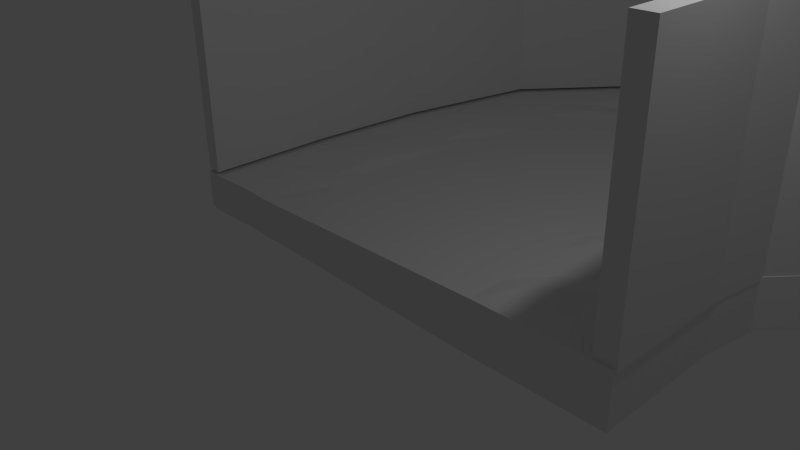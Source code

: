 # Source: roadsections.blend  (saved by Blender 2.66.0; exported with 4.5.12 LTS)
import bpy
from mathutils import Matrix  # noqa: F401  (used for matrix-valued properties, if any)

bpy.ops.wm.read_factory_settings(use_empty=True)
scene = bpy.context.scene
scene.name = 'Scene'

# ---- collections
col_collection_1 = bpy.data.collections.new('Collection 1'); scene.collection.children.link(col_collection_1)

# ---- materials (node trees are filled in below, after node groups)
mat_material = bpy.data.materials.new('Material')
mat_material.alpha_threshold = 0.0
mat_material.use_transparent_shadow = False
mat_material.roughness = 0.5
mat_material.line_color = (0.0, 0.0, 0.0, 1.0)

# ---- material node trees

# ---- world
world_world = bpy.data.worlds.new('World'); scene.world = world_world
world_world.color = (0.05088, 0.05088, 0.05088)
world_world.use_sun_shadow = False
world_world.sun_shadow_jitter_overblur = 0.0
world_world.cycles.sampling_method = 'MANUAL'
world_world.cycles.sample_map_resolution = 256

# ---- cameras
cam_camera = bpy.data.cameras.new('Camera')
cam_camera.clip_end = 100.0
cam_camera.lens = 35.0
cam_camera.sensor_width = 32.0
cam_camera.sensor_height = 18.0
cam_camera.ortho_scale = 7.314
cam_camera.dof.focus_distance = 0.0
cam_camera.dof.aperture_fstop = 128.0

# ---- lights
light_lamp = bpy.data.lights.new('Lamp', 'POINT')
light_lamp.transmission_factor = 0.0
light_lamp.cutoff_distance = 30.0
light_lamp.energy = 100.0
light_lamp.shadow_buffer_clip_start = 1.001
light_lamp.shadow_soft_size = 0.1
light_lamp.shadow_maximum_resolution = 0.006
light_lamp.use_absolute_resolution = True
light_lamp.cycles.use_multiple_importance_sampling = False

# ---- meshes
me_cube_007 = bpy.data.meshes.new('Cube.007')
me_cube_007.from_pydata([(3.328, -0.75, -0.01315), (-3.712, -0.6605, -0.03153), (3.328, 0.0439, -0.01315), (-3.712, -0.04504, -0.03154), (3.328, -0.75, -2.292), (-3.712, -0.6605, -2.182), (3.328, 0.0439, -2.292), (-3.712, -0.04504, -2.182), (3.456, -0.75, -3.145), (-3.093, -0.6605, -6.605), (3.456, 0.04389, -3.145), (-3.093, -0.04504, -6.605), (4.007, -0.75, -3.779), (-0.3415, -0.6605, -9.908), (4.007, 0.04389, -3.779), (-0.3415, -0.04504, -9.908), (4.823, -0.75, -4.094), (4.269, -0.6605, -10.79), (4.823, 0.04389, -4.094), (4.269, -0.04504, -10.79), (7.298, -0.75, -4.094), (7.319, -0.6605, -10.79), (7.298, 0.04389, -4.094), (7.319, -0.04504, -10.79), (-2.114, -0.6605, -0.03153), (-2.114, -0.04504, -0.03154), (-2.114, -0.6605, -1.798), (-2.114, -0.04504, -1.798), (-1.584, -0.6605, -5.729), (-1.584, -0.04504, -5.729), (0.7106, -0.6605, -8.288), (0.7106, -0.04504, -8.288), (4.646, -0.6605, -9.13), (4.646, -0.04504, -9.13), (7.333, -0.6605, -9.13), (7.333, -0.04504, -9.13), (1.65, -0.75, -0.01315), (1.65, 0.0439, -0.01315), (1.65, -0.75, -2.292), (1.65, 0.0439, -2.292), (1.918, -0.75, -3.848), (1.918, 0.04389, -3.848), (3.081, -0.75, -5.334), (3.081, 0.04389, -5.334), (4.828, -0.75, -5.717), (4.828, 0.04389, -5.717), (7.302, -0.75, -5.717), (7.302, 0.04389, -5.717), (2.076, -0.75, -0.01315), (2.076, 0.0439, -0.01315), (2.076, -0.75, -2.292), (2.076, 0.1198, -2.292), (2.329, -0.75, -3.662), (2.329, 0.09163, -3.662), (3.324, -0.75, -4.915), (3.324, -0.02353, -4.915), (4.825, -0.75, -5.291), (4.825, 0.03791, -5.291), (7.3, -0.75, -5.291), (7.3, -0.06267, -5.291), (2.702, -0.75, -0.01315), (2.702, 0.0439, -0.01315), (2.702, -0.75, -2.292), (2.702, 0.0439, -2.292), (2.893, -0.75, -3.403), (2.893, 0.04389, -3.403), (3.665, -0.75, -4.347), (3.665, 0.04389, -4.347), (4.824, -0.75, -4.692), (4.824, 0.04389, -4.692), (7.299, -0.75, -4.692), (7.299, 0.04389, -4.692), (3.74, 0.04389, -3.472), (-1.675, -0.04504, -8.308), (-1.675, -0.6605, -8.308), (3.74, -0.75, -3.472), (-0.4011, -0.04504, -7.048), (-0.4011, -0.6605, -7.048), (2.517, 0.04389, -4.614), (2.517, -0.75, -4.614), (2.842, 0.04389, -4.308), (2.842, -0.75, -4.308), (3.291, 0.1288, -3.89), (3.291, -0.75, -3.89), (-2.537, -0.03119, -5.336), (-2.537, -0.6605, -5.336), (4.415, -0.75, -3.936), (1.547, -0.6605, -10.35), (1.547, -0.04504, -10.35), (4.415, 0.04389, -3.936), (-3.261, -0.04504, -5.745), (-2.016, -0.6605, -5.091), (-3.57, -0.6605, -4.153), (3.358, 0.04389, -2.488), (3.328, 0.0439, -1.208), (-3.712, -0.04504, -0.9578), (-3.712, -0.6605, -0.9578), (3.328, -0.75, -1.208), (-2.165, 0.01676, -4.33), (6.365, -0.6605, -9.451), (-0.6249, -0.04504, -7.268), (-0.6249, -0.6605, -7.268), (-2.419, 0.02307, -2.012), (-2.419, -0.6605, -2.012), (-2.419, -0.04504, -0.03154), (-2.419, -0.6605, -0.03153), (-0.04113, -0.04504, -7.934), (-0.04113, -0.6605, -7.934), (-0.4422, -0.002215, -8.403), (-0.4422, -0.6605, -8.403), (6.665, 0.04389, -4.094), (6.834, -0.6605, -10.79), (2.795, -0.6605, -9.776), (2.795, 0.03238, -9.776), (6.035, 0.04389, -5.291), (6.035, -0.75, -5.291), (6.033, 0.1524, -4.692), (6.033, -0.75, -4.692), (2.261, 0.04389, -3.292), (2.26, -0.75, -3.292), (6.363, -0.04504, -9.13), (6.363, -0.6605, -9.13), (6.037, 0.04389, -5.717), (6.037, -0.75, -5.717), (1.845, 0.04389, -3.427), (1.845, -0.75, -3.427), (1.65, 0.0439, -0.6106), (-2.114, -0.04504, -0.4947), (4.501, -0.6605, -9.992), (4.501, -0.04504, -9.992), (-2.016, -0.04944, -5.091), (3.422, -0.75, -2.914), (1.361, -0.04504, -8.812), (1.05, -0.6605, -9.343), (1.773, -0.75, -3.007), (1.773, 0.04389, -3.007), (-1.87, -0.6605, -4.274), (-1.87, -0.04504, -4.274), (4.245, -0.75, -4.52), (4.245, 0.1095, -4.52), (4.074, -0.75, -5.103), (4.074, 0.04389, -5.103), (6.032, 0.04389, -4.094), (6.349, -0.04504, -10.79), (6.349, -0.6605, -10.79), (6.032, -0.75, -4.094), (3.954, -0.75, -5.525), (3.954, 0.04389, -5.525), (2.262, -0.6605, -8.709), (2.262, -0.04504, -8.709), (0.5426, -0.09245, -8.599), (0.5426, -0.6605, -8.599), (-1.867, -0.04504, -5.852), (-1.867, -0.6605, -5.852), (1.922, -0.6605, -9.559), (-2.694, -0.6605, -4.532), (2.79, -0.75, -2.802), (2.79, 0.04354, -2.802), (2.192, -0.75, -2.921), (2.192, 0.04389, -2.921), (-2.165, -0.6605, -4.33), (6.365, -0.04504, -9.451), (2.179, -0.6605, -9.025), (2.179, -0.01961, -9.025), (6.325, -0.04504, -9.992), (-1.062, -0.6605, -7.679), (1.486, -0.6605, -8.499), (3.517, -0.75, -5.429), (-1.992, -0.6605, -3.655), (-1.992, -0.04504, -3.655), (7.316, -0.04504, -9.992), (7.316, -0.6605, -9.992), (3.387, 0.04389, -2.684), (-3.428, -0.04504, -4.884), (-3.428, -0.6605, -4.884), (3.387, -0.75, -2.684), (-2.114, -0.6605, -0.4947), (1.65, -0.75, -0.6106), (6.85, 0.06693, -9.451), (6.81, -0.04504, -9.992), (2.997, -0.04504, -9.238), (2.997, -0.6605, -9.238), (2.134, -0.75, -2.606), (2.746, 0.04389, -2.547), (3.478, 0.04389, -4.118), (3.478, -0.75, -4.118), (-2.114, -0.04504, -1.378), (-2.114, -0.6605, -1.378), (1.65, -0.75, -1.208), (1.65, 0.0439, -1.208), (-2.114, -0.6605, -0.9578), (-2.114, -0.04504, -0.9578), (2.702, -0.75, -1.208), (2.702, 0.0439, -1.208), (2.076, -0.75, -1.208), (2.076, 0.0439, -1.208), (2.076, -0.75, -1.75), (2.076, 0.0439, -1.75), (2.841, 0.04389, -3.103), (2.841, -0.75, -3.103), (-1.727, -0.04504, -5.001), (-1.727, -0.6605, -5.001), (3.328, 0.0439, -1.75), (-3.712, -0.6605, -1.378), (-2.419, -0.01059, -0.9578), (-2.419, -0.6605, -0.9578), (7.335, -0.04504, -9.451), (7.335, -0.6605, -9.451), (4.648, -0.06941, -9.451), (4.648, -0.6605, -9.451), (3.092, 0.04389, -3.647), (3.092, -0.75, -3.647), (5.429, 0.04389, -4.692), (5.43, -0.75, -5.291), (4.45, 0.04389, -5.197), (4.391, -0.75, -5.621), (-2.961, -0.6605, -0.9792), (-2.961, 0.005993, -0.9792), (2.799, -0.75, -4.974), (2.799, 0.04389, -4.974), (-2.827, -0.04504, -3.848), (-2.827, -0.6605, -3.848), (3.874, -0.75, -3.625), (-1.008, -0.04504, -9.108), (3.699, 0.04389, -5.009), (3.955, 0.04389, -4.433), (-2.961, 0.02307, -2.14), (-2.961, -0.6605, -2.14), (-2.961, -0.04504, -0.05289), (-2.961, -0.6605, -0.05289), (0.1547, -0.04504, -7.668), (0.1547, -0.6605, -7.668), (-3.712, -0.04504, -1.378), (3.328, -0.75, -1.75), (2.218, 0.04389, -4.231), (2.218, -0.75, -4.231), (2.585, 0.04389, -3.985), (2.585, -0.75, -3.985), (4.211, -0.75, -3.858), (4.211, 0.04389, -3.858), (6.848, -0.6605, -9.13), (6.848, -0.04504, -9.13), (0.1773, -0.04504, -9.126), (0.1773, -0.6605, -9.126), (-2.38, -0.0554, -6.14), (-2.38, -0.6605, -6.14), (6.325, -0.6605, -9.992), (1.922, -0.09798, -9.559), (-2.694, 0.01676, -4.532), (-1.062, 0.07398, -7.679), (-3.261, -0.6605, -5.745), (3.422, 0.04389, -2.914), (3.874, 0.04389, -3.625), (-1.008, -0.6605, -9.108), (5.429, -0.75, -4.692), (5.43, 0.04389, -5.291), (-2.384, -0.04504, -7.456), (3.598, -0.75, -3.308), (1.65, -0.75, -1.75), (1.65, 0.0439, -1.75), (4.534, 0.04389, -4.606), (4.45, -0.75, -5.197), (2.702, -0.75, -1.75), (2.702, -0.06611, -1.75), (-1.246, 0.01722, -6.56), (-1.246, -0.6605, -6.56), (2.746, -0.75, -2.547), (2.134, 0.04389, -2.606), (-2.961, -0.6605, -1.399), (-2.419, -0.6605, -1.378), (-2.961, -0.08377, -1.399), (-2.419, -0.04504, -1.378), (3.517, 0.04389, -5.429), (1.486, -0.04504, -8.499), (-1.721, -0.04504, -6.909), (-1.721, -0.6605, -6.909), (-0.9925, -0.04504, -6.388), (-0.9925, -0.6605, -6.388), (3.328, 0.0439, -0.6106), (-3.712, -0.6605, -0.4947), (3.083, -0.75, -4.611), (3.083, 0.04389, -4.611), (3.598, 0.04389, -3.308), (-2.384, -0.6605, -7.456), (-2.419, -0.6605, -0.4947), (-2.419, -0.07966, -0.4947), (2.702, -0.75, -0.6106), (2.076, -0.75, -0.6106), (1.361, -0.6605, -8.812), (1.05, 0.07292, -9.343), (3.955, -0.75, -4.433), (3.699, -0.75, -5.009), (6.85, -0.6605, -9.451), (6.81, -0.6605, -9.992), (0.6028, -0.04504, -10.13), (0.6028, -0.6605, -10.13), (3.358, -0.75, -2.488), (-3.57, -0.04504, -4.153), (3.328, -0.75, -0.6106), (-3.712, -0.04504, -0.4947), (-2.961, -0.6605, -0.516), (-2.961, -0.04504, -0.516), (2.702, 0.0439, -0.6106), (2.076, 0.1563, -0.6106), (4.534, -0.75, -4.606), (4.619, -0.75, -4.015), (2.491, -0.04504, -10.57), (2.491, -0.6605, -10.57), (-2.292, -0.6605, -3.684), (-2.292, -0.04504, -3.684), (1.711, -0.75, -2.649), (1.711, 0.04389, -2.649), (5.861, -0.1192, -9.992), (5.861, -0.6605, -9.992), (5.901, -0.04504, -9.451), (5.901, -0.6605, -9.451), (6.666, 0.04389, -4.692), (6.666, -0.75, -4.692), (6.834, -0.04504, -10.79), (6.665, -0.75, -4.094), (6.667, -0.75, -5.291), (6.667, 0.04389, -5.291), (6.67, -0.75, -5.717), (6.67, 0.04389, -5.717), (5.899, -0.6605, -9.13), (5.432, 0.04389, -5.717), (5.427, -0.75, -4.094), (5.886, -0.04504, -10.79), (4.391, 0.04389, -5.621), (3.037, -0.6605, -8.919), (3.037, -0.04504, -8.919), (4.619, 0.04389, -4.015), (5.427, 0.04389, -4.094), (5.886, -0.6605, -10.79), (5.899, -0.04504, -9.13), (5.432, -0.75, -5.717), (-3.712, -0.6605, -2.182), (-3.995, -0.6605, -0.06251), (-3.995, -0.04504, -0.06251), (-3.995, -0.6605, -2.448), (-3.995, -0.04504, -2.448), (-3.376, -0.6605, -6.871), (-3.376, -0.04504, -6.871), (-0.6243, -0.6605, -10.17), (-0.6243, -0.04504, -10.17), (3.986, -0.6605, -11.06), (3.986, -0.04504, -11.06), (7.271, -0.6605, -11.06), (7.271, -0.04504, -11.06), (-1.958, -0.04504, -8.574), (-1.958, -0.6605, -8.574), (1.264, -0.6605, -10.62), (1.264, -0.04504, -10.62), (-3.543, -0.04504, -6.011), (-3.853, -0.6605, -4.419), (-3.995, -0.04504, -1.224), (-3.995, -0.6605, -1.224), (6.551, -0.6605, -11.06), (6.066, -0.04504, -11.06), (6.066, -0.6605, -11.06), (-3.711, -0.04504, -5.15), (-3.711, -0.6605, -5.15), (-3.995, -0.6605, -1.644), (-1.291, -0.04504, -9.374), (-3.995, -0.04504, -1.644), (-3.543, -0.6605, -6.011), (-1.291, -0.6605, -9.374), (-2.667, -0.04504, -7.722), (-3.995, -0.6605, -0.7606), (-2.667, -0.6605, -7.722), (0.32, -0.04504, -10.39), (0.32, -0.6605, -10.39), (-3.853, -0.04504, -4.419), (-3.995, -0.04504, -0.7606), (2.209, -0.04504, -10.84), (2.209, -0.6605, -10.84), (6.551, -0.04504, -11.06), (5.603, -0.04504, -11.06), (5.603, -0.6605, -11.06), (-3.995, -0.6605, -2.448), (3.635, -0.75, -0.01417), (3.635, 0.0439, -0.01417), (3.635, -0.75, -2.021), (3.635, 0.04389, -2.021), (3.764, -0.75, -2.874), (3.764, 0.04389, -2.874), (4.314, -0.75, -3.508), (4.314, 0.04389, -3.508), (5.13, -0.75, -3.823), (5.13, 0.04389, -3.823), (7.296, -0.75, -3.823), (7.296, 0.04389, -3.823), (4.048, 0.04389, -3.201), (4.048, -0.75, -3.201), (4.722, -0.75, -3.665), (4.722, 0.04389, -3.665), (3.665, 0.04389, -2.217), (3.635, 0.04389, -1.147), (3.635, -0.75, -1.147), (6.712, 0.04389, -3.823), (3.729, -0.75, -2.643), (6.154, 0.04389, -3.823), (6.154, -0.75, -3.823), (3.694, 0.04389, -2.413), (3.694, -0.75, -2.413), (3.635, 0.04389, -1.689), (4.181, -0.75, -3.355), (3.635, -0.75, -1.689), (4.518, -0.75, -3.587), (4.518, 0.04389, -3.587), (3.729, 0.04389, -2.643), (4.181, 0.04389, -3.355), (3.906, -0.75, -3.038), (3.635, 0.0439, -0.5498), (3.906, 0.04389, -3.038), (3.665, -0.75, -2.217), (3.635, -0.75, -0.5498), (4.926, -0.75, -3.744), (6.712, -0.75, -3.823), (5.549, -0.75, -3.823), (4.926, 0.04389, -3.744), (5.549, 0.04389, -3.823)], [(180, 247)], [(229, 228, 3, 1), (263, 202, 6, 63), (198, 251, 10, 65), (268, 203, 5, 227), (20, 22, 391, 390), (184, 252, 14, 67), (85, 250, 9, 245), (305, 16, 388, 417), (260, 331, 18, 69), (109, 253, 13, 243), (5, 203, 362, 339), (316, 110, 22, 71), (112, 307, 17, 128), (4, 296, 415, 382), (170, 171, 21, 23), (293, 111, 21, 171), (144, 333, 378, 359), (36, 37, 25, 24), (271, 186, 27, 102), (130, 200, 29, 152), (258, 187, 26, 38), (106, 230, 31, 150), (125, 201, 28, 40), (180, 330, 33, 208), (218, 231, 30, 42), (178, 241, 35, 206), (215, 329, 32, 44), (47, 46, 34, 35), (322, 240, 34, 46), (186, 259, 39, 27), (200, 124, 41, 29), (230, 219, 43, 31), (330, 328, 45, 33), (241, 323, 47, 35), (48, 49, 37, 36), (196, 258, 38, 50), (119, 125, 40, 52), (280, 218, 42, 54), (261, 215, 44, 56), (59, 58, 46, 47), (320, 322, 46, 58), (259, 197, 51, 39), (124, 118, 53, 41), (219, 281, 55, 43), (328, 214, 57, 45), (323, 321, 59, 47), (60, 61, 49, 48), (262, 196, 50, 62), (199, 119, 52, 64), (185, 280, 54, 66), (304, 261, 56, 68), (71, 70, 58, 59), (317, 320, 58, 70), (197, 263, 63, 51), (118, 198, 65, 53), (281, 184, 67, 55), (214, 260, 69, 57), (321, 316, 71, 59), (0, 2, 61, 60), (233, 262, 62, 4), (131, 199, 64, 8), (222, 185, 66, 12), (305, 304, 68, 16), (22, 20, 70, 71), (319, 317, 70, 20), (210, 282, 72, 82), (275, 283, 74, 165), (175, 131, 400, 404), (264, 276, 76, 100), (235, 277, 77, 79), (276, 234, 78, 76), (237, 235, 79, 81), (234, 236, 80, 78), (211, 237, 81, 83), (236, 210, 82, 80), (257, 211, 83, 75), (167, 166, 148, 146), (225, 239, 89, 139), (314, 334, 120, 161), (238, 290, 138, 86), (2, 0, 380, 381), (291, 167, 146, 140), (334, 325, 122, 120), (286, 287, 194, 192), (254, 213, 115, 117), (132, 273, 149, 163), (24, 25, 104, 105), (274, 264, 100, 249), (326, 254, 117, 145), (182, 310, 134, 158), (303, 302, 193, 195), (273, 272, 147, 149), (133, 295, 87, 154), (272, 224, 141, 147), (298, 286, 192, 97), (224, 225, 139, 141), (212, 332, 142, 116), (290, 291, 140, 138), (267, 183, 157, 159), (313, 333, 144, 246), (255, 212, 116, 114), (279, 1, 337, 368), (335, 324, 121, 123), (311, 267, 159, 135), (221, 92, 174, 155), (213, 335, 123, 115), (296, 175, 404, 415), (325, 255, 114, 122), (177, 176, 190, 188), (187, 269, 103, 26), (310, 168, 136, 134), (277, 265, 101, 77), (108, 106, 150, 242), (309, 169, 137, 98), (169, 311, 135, 137), (240, 292, 207, 34), (183, 93, 172, 157), (87, 295, 371, 351), (84, 130, 152, 244), (266, 182, 158, 156), (296, 266, 156, 175), (287, 177, 188, 194), (302, 278, 94, 193), (270, 271, 102, 226), (301, 285, 204, 217), (126, 303, 195, 189), (7, 226, 220, 297), (220, 309, 98, 248), (285, 127, 191, 204), (127, 126, 189, 191), (300, 279, 96, 216), (166, 288, 162, 148), (231, 107, 151, 30), (312, 314, 161, 164), (113, 180, 208, 129), (329, 181, 209, 32), (168, 308, 160, 136), (179, 178, 206, 170), (176, 284, 205, 190), (324, 315, 99, 121), (289, 132, 163, 247), (327, 312, 164, 143), (35, 34, 207, 206), (201, 91, 153, 28), (194, 188, 258, 196), (181, 112, 128, 209), (288, 133, 154, 162), (318, 179, 170, 23), (91, 85, 245, 153), (297, 220, 248, 173), (232, 270, 226, 7), (265, 275, 165, 101), (95, 217, 270, 232), (223, 108, 242, 15), (256, 274, 249, 73), (226, 102, 309, 220), (147, 141, 214, 328), (37, 49, 303, 126), (227, 336, 92, 221), (192, 194, 196, 262), (299, 301, 217, 95), (233, 4, 382, 407), (206, 207, 171, 170), (217, 204, 271, 270), (90, 84, 244, 11), (204, 191, 186, 271), (105, 104, 228, 229), (0, 60, 286, 298), (75, 222, 406, 393), (294, 289, 247, 88), (269, 268, 227, 103), (107, 109, 243, 151), (205, 216, 268, 269), (292, 293, 171, 207), (41, 53, 236, 234), (308, 221, 155, 160), (315, 313, 246, 99), (188, 190, 187, 258), (203, 96, 356, 362), (51, 63, 183, 267), (104, 25, 127, 285), (284, 300, 216, 205), (228, 104, 285, 301), (190, 205, 269, 187), (306, 113, 129, 19), (49, 61, 302, 303), (333, 17, 345, 378), (216, 96, 203, 268), (26, 103, 308, 168), (24, 105, 284, 176), (42, 30, 166, 167), (3, 228, 301, 299), (39, 51, 267, 311), (153, 245, 275, 265), (30, 151, 288, 166), (105, 229, 300, 284), (134, 136, 201, 125), (195, 193, 263, 197), (48, 36, 177, 287), (25, 37, 126, 127), (21, 111, 357, 347), (60, 48, 287, 286), (229, 1, 279, 300), (36, 24, 176, 177), (152, 29, 276, 264), (61, 2, 278, 302), (97, 192, 262, 233), (191, 189, 259, 186), (189, 195, 197, 259), (193, 94, 202, 263), (98, 137, 200, 130), (53, 65, 210, 236), (137, 135, 124, 200), (63, 6, 93, 183), (27, 39, 311, 169), (83, 81, 280, 185), (155, 174, 250, 85), (4, 62, 266, 296), (157, 172, 251, 198), (62, 50, 182, 266), (102, 27, 169, 309), (38, 26, 168, 310), (159, 157, 198, 118), (50, 38, 310, 182), (103, 227, 221, 308), (135, 159, 118, 124), (244, 152, 264, 274), (173, 248, 84, 90), (160, 155, 85, 91), (40, 28, 277, 235), (29, 41, 234, 276), (158, 134, 125, 119), (136, 160, 91, 201), (156, 158, 119, 199), (248, 98, 130, 84), (78, 80, 281, 219), (175, 156, 199, 131), (52, 40, 235, 237), (77, 101, 107, 231), (76, 78, 219, 230), (80, 82, 184, 281), (245, 9, 283, 275), (11, 244, 274, 256), (64, 52, 237, 211), (249, 100, 106, 108), (82, 72, 252, 184), (165, 74, 253, 109), (257, 75, 393, 412), (43, 55, 224, 272), (65, 10, 282, 210), (54, 42, 167, 291), (8, 64, 211, 257), (12, 66, 290, 238), (28, 153, 265, 277), (8, 257, 412, 384), (75, 83, 185, 222), (129, 208, 314, 312), (247, 163, 180, 113), (151, 243, 133, 288), (86, 138, 304, 305), (9, 250, 365, 341), (79, 77, 231, 218), (81, 79, 218, 280), (242, 150, 132, 289), (73, 249, 108, 223), (101, 165, 109, 107), (145, 117, 317, 319), (100, 76, 230, 106), (150, 31, 273, 132), (163, 149, 330, 180), (154, 87, 307, 112), (66, 54, 291, 290), (140, 146, 215, 261), (67, 14, 239, 225), (138, 140, 261, 304), (146, 148, 329, 215), (243, 13, 295, 133), (128, 17, 333, 313), (15, 242, 289, 294), (55, 67, 225, 224), (31, 43, 272, 273), (99, 246, 293, 292), (336, 7, 340, 379), (141, 139, 260, 214), (115, 123, 322, 320), (68, 56, 213, 254), (161, 120, 241, 178), (148, 162, 181, 329), (162, 154, 112, 181), (122, 114, 321, 323), (57, 69, 212, 255), (45, 57, 255, 325), (88, 247, 113, 306), (149, 147, 328, 330), (16, 68, 254, 326), (139, 89, 331, 260), (164, 161, 178, 179), (56, 44, 335, 213), (69, 18, 332, 212), (19, 129, 312, 327), (32, 209, 315, 324), (208, 33, 334, 314), (7, 5, 339, 340), (209, 128, 313, 315), (246, 144, 111, 293), (33, 45, 325, 334), (44, 32, 324, 335), (222, 12, 386, 406), (116, 142, 110, 316), (120, 122, 323, 241), (117, 115, 320, 317), (121, 99, 292, 240), (114, 116, 316, 321), (143, 164, 179, 318), (123, 121, 240, 322), (362, 364, 340, 339), (365, 353, 342, 341), (366, 363, 344, 343), (375, 374, 346, 345), (357, 376, 348, 347), (369, 367, 349, 350), (371, 370, 352, 351), (378, 377, 358, 359), (354, 372, 360, 361), (368, 373, 355, 356), (361, 360, 353, 365), (356, 355, 364, 362), (337, 338, 373, 368), (379, 340, 372, 354), (341, 342, 367, 369), (350, 349, 363, 366), (343, 344, 370, 371), (351, 352, 374, 375), (359, 358, 376, 357), (345, 346, 377, 378), (295, 13, 343, 371), (253, 74, 350, 366), (17, 307, 375, 345), (96, 279, 368, 356), (174, 92, 354, 361), (1, 3, 338, 337), (283, 9, 341, 369), (13, 253, 366, 343), (92, 336, 379, 354), (74, 283, 369, 350), (23, 21, 347, 348), (307, 87, 351, 375), (250, 174, 361, 365), (111, 144, 359, 357), (405, 407, 382, 383), (410, 400, 384, 385), (411, 406, 386, 387), (420, 417, 388, 389), (399, 418, 390, 391), (414, 412, 393, 392), (421, 419, 402, 401), (409, 408, 394, 395), (396, 415, 404, 403), (413, 416, 398, 397), (397, 398, 407, 405), (381, 380, 416, 413), (383, 382, 415, 396), (392, 393, 406, 411), (403, 404, 400, 410), (385, 384, 412, 414), (387, 386, 408, 409), (395, 394, 417, 420), (389, 388, 419, 421), (401, 402, 418, 399), (16, 326, 419, 388), (326, 145, 402, 419), (86, 305, 417, 394), (145, 319, 418, 402), (97, 233, 407, 398), (0, 298, 416, 380), (131, 8, 384, 400), (12, 238, 408, 386), (319, 20, 390, 418), (238, 86, 394, 408), (298, 97, 398, 416), (306, 374, 352, 88), (370, 294, 88, 352), (294, 370, 344, 15), (363, 223, 15, 344), (223, 363, 349, 73), (367, 256, 73, 349), (256, 367, 342, 11), (353, 90, 11, 342), (90, 353, 360, 173), (372, 297, 173, 360), (297, 372, 340, 7), (232, 7, 340, 364), (232, 364, 355, 95), (373, 299, 95, 355), (299, 373, 338, 3), (374, 306, 19, 346), (327, 377, 346, 19), (377, 327, 143, 358), (318, 376, 358, 143), (376, 318, 23, 348), (110, 399, 391, 22), (399, 110, 142, 401), (332, 421, 401, 142), (421, 332, 18, 389), (331, 420, 389, 18), (420, 331, 89, 395), (239, 409, 395, 89), (409, 239, 14, 387), (252, 411, 387, 14), (411, 252, 72, 392), (282, 414, 392, 72), (414, 282, 10, 385), (251, 410, 385, 10), (410, 251, 172, 403), (93, 396, 403, 172), (396, 93, 6, 383), (202, 405, 383, 6), (405, 202, 94, 397), (278, 413, 397, 94), (413, 278, 2, 381)])
me_cube_007.materials.append(mat_material)
me_cube_007.use_remesh_preserve_volume = False
me_cube_007.use_remesh_preserve_attributes = False
me_cube_007.use_mirror_vertex_groups = False
me_cube_007.update()
me_cube_006 = bpy.data.meshes.new('Cube.006')
me_cube_006.from_pydata([(3.34, 0.6438, -0.05269), (3.34, 0.6438, -2.331), (3.469, 0.6438, -3.184), (4.019, 0.6438, -3.819), (4.835, 0.6438, -4.133), (7.31, 0.6438, -4.133), (3.753, 0.6438, -3.511), (4.427, 0.6438, -3.976), (3.37, 0.6438, -2.527), (3.34, 0.6438, -1.248), (6.677, 0.6438, -4.133), (6.044, 0.6438, -4.133), (3.399, 0.6438, -2.723), (3.34, 0.6438, -1.789), (4.223, 0.6438, -3.897), (3.434, 0.6438, -2.954), (3.886, 0.6438, -3.665), (3.34, 0.6438, -0.6501), (3.611, 0.6438, -3.348), (4.631, 0.6438, -4.055), (5.44, 0.6438, -4.133), (3.647, 0.6438, -0.05371), (3.647, 0.6438, -2.06), (3.776, 0.6438, -2.914), (4.327, 0.6438, -3.548), (5.142, 0.6438, -3.862), (7.308, 0.6438, -3.862), (4.06, 0.6438, -3.24), (4.734, 0.6438, -3.705), (3.677, 0.6438, -2.256), (3.647, 0.6438, -1.187), (6.724, 0.6438, -3.862), (6.166, 0.6438, -3.862), (3.706, 0.6438, -2.452), (3.647, 0.6438, -1.729), (4.53, 0.6438, -3.626), (3.741, 0.6438, -2.683), (4.193, 0.6438, -3.394), (3.647, 0.6438, -0.5893), (3.918, 0.6438, -3.077), (4.938, 0.6438, -3.784), (5.561, 0.6438, -3.862), (3.34, 4.305, -0.05269), (3.34, 4.305, -2.331), (3.469, 4.305, -3.184), (4.019, 4.305, -3.819), (4.835, 4.305, -4.133), (7.31, 4.305, -4.133), (3.753, 4.305, -3.511), (4.427, 4.305, -3.976), (3.37, 4.305, -2.527), (3.34, 4.305, -1.248), (6.677, 4.305, -4.133), (6.044, 4.305, -4.133), (3.399, 4.305, -2.723), (3.34, 4.305, -1.789), (4.223, 4.305, -3.897), (3.434, 4.305, -2.954), (3.886, 4.305, -3.665), (3.34, 4.305, -0.6501), (3.611, 4.305, -3.348), (4.631, 4.305, -4.055), (5.44, 4.305, -4.133), (3.647, 4.305, -0.05371), (3.647, 4.305, -2.06), (3.776, 4.305, -2.914), (4.327, 4.305, -3.548), (5.142, 4.305, -3.862), (7.308, 4.305, -3.862), (4.06, 4.305, -3.24), (4.734, 4.305, -3.705), (3.677, 4.305, -2.256), (3.647, 4.305, -1.187), (6.724, 4.305, -3.862), (6.166, 4.305, -3.862), (3.706, 4.305, -2.452), (3.647, 4.305, -1.729), (4.53, 4.305, -3.626), (3.741, 4.305, -2.683), (4.193, 4.305, -3.394), (3.647, 4.305, -0.5893), (3.918, 4.305, -3.077), (4.938, 4.305, -3.784), (5.561, 4.305, -3.862)], [], [(10, 5, 26, 31), (31, 32, 11, 10), (20, 11, 32, 41), (41, 25, 4, 20), (19, 4, 25, 40), (40, 28, 7, 19), (14, 7, 28, 35), (35, 24, 3, 14), (16, 3, 24, 37), (37, 27, 6, 16), (18, 6, 27, 39), (39, 23, 2, 18), (15, 2, 23, 36), (36, 33, 12, 15), (8, 12, 33, 29), (29, 22, 1, 8), (13, 1, 22, 34), (34, 30, 9, 13), (17, 9, 30, 38), (38, 21, 0, 17), (52, 73, 68, 47), (73, 52, 53, 74), (62, 83, 74, 53), (83, 62, 46, 67), (61, 82, 67, 46), (82, 61, 49, 70), (56, 77, 70, 49), (77, 56, 45, 66), (58, 79, 66, 45), (79, 58, 48, 69), (60, 81, 69, 48), (81, 60, 44, 65), (57, 78, 65, 44), (78, 57, 54, 75), (50, 71, 75, 54), (71, 50, 43, 64), (55, 76, 64, 43), (76, 55, 51, 72), (59, 80, 72, 51), (80, 59, 42, 63), (1, 13, 55, 43), (4, 19, 61, 46), (14, 3, 45, 56), (12, 8, 50, 54), (15, 12, 54, 57), (16, 6, 48, 58), (10, 11, 53, 52), (36, 23, 65, 78), (31, 26, 68, 73), (25, 41, 83, 67), (22, 29, 71, 64), (38, 30, 72, 80), (35, 28, 70, 77), (41, 32, 74, 83), (2, 15, 57, 44), (5, 10, 52, 47), (20, 4, 46, 62), (8, 1, 43, 50), (9, 17, 59, 51), (7, 14, 56, 49), (11, 20, 62, 53), (37, 24, 66, 79), (23, 39, 81, 65), (21, 38, 80, 63), (30, 34, 76, 72), (39, 27, 69, 81), (28, 40, 82, 70), (0, 21, 63, 42), (3, 16, 58, 45), (18, 2, 44, 60), (17, 0, 42, 59), (13, 9, 51, 55), (6, 18, 60, 48), (19, 7, 49, 61), (34, 22, 64, 76), (40, 25, 67, 82), (24, 35, 77, 66), (29, 33, 75, 71), (33, 36, 78, 75), (27, 37, 79, 69), (32, 31, 73, 74), (26, 5, 47, 68)])
me_cube_006.materials.append(mat_material)
me_cube_006.use_remesh_preserve_volume = False
me_cube_006.use_remesh_preserve_attributes = False
me_cube_006.use_mirror_vertex_groups = False
me_cube_006.update()
me_cube_005 = bpy.data.meshes.new('Cube.005')
me_cube_005.from_pydata([(-3.7, 0.4774, -0.04649), (-3.7, 0.4774, -2.197), (-3.081, 0.4774, -6.62), (-0.3294, 0.4774, -9.923), (4.281, 0.4774, -10.81), (7.331, 0.4774, -10.81), (-1.663, 0.4774, -8.323), (1.559, 0.4774, -10.36), (-3.249, 0.4774, -5.76), (-3.7, 0.4774, -0.9728), (6.361, 0.4774, -10.81), (-3.416, 0.4774, -4.899), (-0.9962, 0.4774, -9.123), (-3.7, 0.4774, -1.393), (-2.372, 0.4774, -7.471), (0.6149, 0.4774, -10.14), (-3.558, 0.4774, -4.168), (-3.7, 0.4774, -0.5096), (2.504, 0.4774, -10.59), (6.846, 0.4774, -10.81), (5.898, 0.4774, -10.81), (-3.983, 0.4774, -0.07746), (-3.983, 0.4774, -2.463), (-3.364, 0.4774, -6.886), (-0.6122, 0.4774, -10.19), (3.998, 0.4774, -11.07), (7.284, 0.4774, -11.07), (-1.946, 0.4774, -8.588), (1.276, 0.4774, -10.63), (-3.531, 0.4774, -6.026), (-3.983, 0.4774, -1.239), (6.078, 0.4774, -11.07), (-3.698, 0.4774, -5.165), (-1.279, 0.4774, -9.389), (-3.983, 0.4774, -1.659), (-2.655, 0.4774, -7.737), (0.3321, 0.4774, -10.41), (-3.841, 0.4774, -4.433), (-3.983, 0.4774, -0.7755), (2.221, 0.4774, -10.85), (6.564, 0.4774, -11.07), (5.615, 0.4774, -11.07), (-3.7, 4.192, -0.04649), (-3.7, 4.192, -2.197), (-3.081, 4.192, -6.62), (-0.3294, 4.192, -9.923), (4.281, 4.192, -10.81), (7.331, 4.192, -10.81), (-1.663, 4.192, -8.323), (1.559, 4.192, -10.36), (-3.249, 4.192, -5.76), (-3.7, 4.192, -0.9728), (6.361, 4.192, -10.81), (-3.416, 4.192, -4.899), (-0.9962, 4.192, -9.123), (-3.7, 4.192, -1.393), (-2.372, 4.192, -7.471), (0.6149, 4.192, -10.14), (-3.558, 4.192, -4.168), (-3.7, 4.192, -0.5096), (2.504, 4.192, -10.59), (6.846, 4.192, -10.81), (5.898, 4.192, -10.81), (-3.983, 4.192, -0.07747), (-3.983, 4.192, -2.463), (-3.364, 4.192, -6.886), (-0.6122, 4.192, -10.19), (3.998, 4.192, -11.07), (7.284, 4.192, -11.07), (-1.946, 4.192, -8.588), (1.276, 4.192, -10.63), (-3.531, 4.192, -6.026), (-3.983, 4.192, -1.239), (6.078, 4.192, -11.07), (-3.698, 4.192, -5.165), (-1.279, 4.192, -9.389), (-3.983, 4.192, -1.659), (-2.655, 4.192, -7.737), (0.3321, 4.192, -10.41), (-3.841, 4.192, -4.433), (-3.983, 4.192, -0.7755), (2.221, 4.192, -10.85), (6.564, 4.192, -11.07), (5.615, 4.192, -11.07)], [], [(18, 7, 28, 39), (36, 28, 7, 15), (15, 3, 24, 36), (33, 24, 3, 12), (12, 6, 27, 33), (35, 27, 6, 14), (14, 2, 23, 35), (29, 23, 2, 8), (8, 11, 32, 29), (37, 32, 11, 16), (16, 1, 22, 37), (13, 34, 22, 1), (13, 9, 30, 34), (38, 30, 9, 17), (17, 0, 21, 38), (39, 25, 4, 18), (20, 4, 25, 41), (41, 31, 10, 20), (19, 10, 31, 40), (40, 26, 5, 19), (60, 81, 70, 49), (78, 57, 49, 70), (57, 78, 66, 45), (75, 54, 45, 66), (54, 75, 69, 48), (77, 56, 48, 69), (56, 77, 65, 44), (71, 50, 44, 65), (50, 71, 74, 53), (79, 58, 53, 74), (58, 79, 64, 43), (55, 43, 64, 76), (55, 76, 72, 51), (80, 59, 51, 72), (59, 80, 63, 42), (81, 60, 46, 67), (62, 83, 67, 46), (83, 62, 52, 73), (61, 82, 73, 52), (82, 61, 47, 68), (0, 17, 59, 42), (3, 15, 57, 45), (18, 4, 46, 60), (8, 2, 44, 50), (11, 8, 50, 53), (17, 9, 51, 59), (15, 7, 49, 57), (10, 19, 61, 52), (35, 23, 65, 77), (24, 33, 75, 66), (22, 34, 76, 64), (29, 32, 74, 71), (32, 37, 79, 74), (31, 41, 83, 73), (5, 26, 68, 47), (1, 16, 58, 43), (4, 20, 62, 46), (19, 5, 47, 61), (9, 13, 55, 51), (6, 12, 54, 48), (16, 11, 53, 58), (20, 10, 52, 62), (38, 21, 63, 80), (36, 24, 66, 78), (25, 39, 81, 67), (23, 29, 71, 65), (33, 27, 69, 75), (27, 35, 77, 69), (39, 28, 70, 81), (2, 14, 56, 44), (12, 3, 45, 54), (13, 1, 43, 55), (21, 0, 42, 63), (14, 6, 48, 56), (7, 18, 60, 49), (37, 22, 64, 79), (41, 25, 67, 83), (26, 40, 82, 68), (34, 30, 72, 76), (30, 38, 80, 72), (28, 36, 78, 70), (40, 31, 73, 82)])
me_cube_005.materials.append(mat_material)
me_cube_005.use_remesh_preserve_volume = False
me_cube_005.use_remesh_preserve_attributes = False
me_cube_005.use_mirror_vertex_groups = False
me_cube_005.update()
me_cube_004 = bpy.data.meshes.new('Cube.004')
me_cube_004.from_pydata([(0.04926, -0.7893, 3.132), (0.04757, -0.6998, -3.566), (0.04926, 0.004653, 3.132), (0.04757, -0.08429, -3.566), (0.04525, -0.6998, -1.904), (0.04525, -0.08428, -1.904), (0.05165, -0.7893, 1.509), (0.05165, 0.004652, 1.509), (0.05169, -0.7893, 1.935), (0.05169, -0.1019, 1.935), (0.05047, -0.7893, 2.533), (0.05047, 0.004652, 2.533), (0.05295, 0.09107, -2.767), (0.05295, -0.6998, -2.767), (0.04715, -0.08428, -2.225), (0.04715, -0.6998, -2.225), (0.0454, -0.6998, -3.832), (0.0454, -0.08429, -3.832), (0.0474, -0.7893, 3.403), (0.0474, 0.004652, 3.403), (0.9387, -0.7893, 3.133), (0.937, -0.6998, -3.565), (0.9387, 0.004653, 3.133), (0.937, -0.08428, -3.565), (0.9347, -0.6998, -1.903), (0.9347, -0.08428, -1.903), (0.9411, -0.7893, 1.51), (0.9411, 0.004652, 1.51), (0.9411, -0.7893, 1.936), (0.9411, -0.1019, 1.936), (0.9399, -0.7893, 2.535), (0.9399, 0.07482, 2.535), (0.9424, -0.08428, -2.766), (0.9424, -0.6998, -2.766), (0.9366, -0.08428, -2.224), (0.9366, -0.6998, -2.224), (0.9349, -0.6998, -3.831), (0.9349, -0.08428, -3.831), (0.9369, -0.7893, 3.404), (0.9369, 0.004653, 3.404), (1.938, -0.7893, 3.134), (1.936, -0.6998, -3.564), (1.938, 0.004654, 3.134), (1.936, -0.08428, -3.564), (1.934, -0.6998, -1.902), (1.934, -0.08428, -1.902), (1.94, -0.7893, 1.511), (1.94, 0.004653, 1.511), (1.94, -0.7893, 1.937), (1.94, -0.1019, 1.937), (1.939, -0.7893, 2.536), (1.939, 0.004654, 2.536), (1.942, -0.08428, -2.764), (1.942, -0.6998, -2.764), (1.936, 0.04723, -2.223), (1.936, -0.6998, -2.223), (1.934, -0.6998, -3.83), (1.934, -0.08428, -3.83), (1.936, -0.7893, 3.405), (1.936, 0.004654, 3.405), (2.988, -0.7893, 3.136), (2.987, -0.6998, -3.563), (2.988, 0.004655, 3.136), (2.987, -0.08428, -3.563), (2.984, -0.6998, -1.901), (2.984, -0.08428, -1.901), (2.991, -0.7893, 1.512), (2.991, 0.004654, 1.512), (2.991, -0.7893, 1.938), (2.991, 0.08498, 1.938), (2.99, -0.7893, 2.537), (2.99, -0.09038, 2.537), (2.992, -0.2048, -2.763), (2.992, -0.6998, -2.763), (2.986, -0.08428, -2.222), (2.986, -0.6998, -2.222), (2.985, -0.6998, -3.829), (2.985, -0.08428, -3.829), (2.987, -0.7893, 3.407), (2.987, 0.004654, 3.407), (4.526, -0.7893, 3.138), (4.524, -0.6998, -3.561), (4.526, 0.004656, 3.138), (4.524, -0.08428, -3.561), (4.522, -0.6998, -1.899), (4.522, -0.08428, -1.899), (4.528, -0.7893, 1.514), (4.528, 0.004655, 1.514), (4.528, -0.7893, 1.94), (4.528, -0.1019, 1.94), (4.527, -0.7893, 2.539), (4.527, 0.004656, 2.539), (4.529, -0.08428, -2.761), (4.529, -0.6998, -2.761), (4.524, -0.08428, -2.22), (4.524, -0.6998, -2.22), (4.522, -0.6998, -3.827), (4.522, -0.08428, -3.827), (4.524, -0.7893, 3.408), (4.524, 0.004656, 3.408), (6.012, -0.7893, 3.139), (6.01, -0.6998, -3.559), (6.012, 0.004657, 3.139), (6.01, -0.08428, -3.559), (6.008, -0.6998, -1.897), (6.008, -0.08428, -1.897), (6.014, -0.7893, 1.516), (6.014, 0.004656, 1.516), (6.014, -0.7893, 1.942), (6.014, -0.133, 1.942), (6.013, -0.7893, 2.541), (6.013, 0.0789, 2.541), (6.016, -0.08428, -2.76), (6.016, -0.6998, -2.76), (6.01, 0.04243, -2.218), (6.01, -0.6998, -2.218), (6.008, -0.6998, -3.825), (6.008, -0.08428, -3.825), (6.01, -0.7893, 3.41), (6.01, 0.004657, 3.41), (7.37, -0.7893, 3.141), (7.368, -0.6998, -3.558), (7.37, 0.004658, 3.141), (7.368, -0.08428, -3.558), (7.366, -0.6998, -1.895), (7.366, -0.08428, -1.895), (7.372, -0.7893, 1.518), (7.372, 0.004657, 1.518), (7.372, -0.7893, 1.943), (7.372, -0.1019, 1.943), (7.371, -0.7893, 2.542), (7.371, -0.07267, 2.542), (7.374, 0.03332, -2.758), (7.374, -0.6998, -2.758), (7.368, -0.08428, -2.217), (7.368, -0.6998, -2.217), (7.366, -0.6998, -3.824), (7.366, -0.08428, -3.824), (7.368, -0.7893, 3.412), (7.368, 0.004658, 3.412), (8.702, -0.7892, 3.142), (8.701, -0.6998, -3.556), (8.702, 0.00466, 3.142), (8.701, -0.08428, -3.556), (8.698, -0.6998, -1.894), (8.698, -0.08428, -1.894), (8.705, -0.7893, 1.519), (8.705, 0.004659, 1.519), (8.705, -0.7893, 1.945), (8.705, 0.07239, 1.945), (8.703, -0.7893, 2.544), (8.703, 0.004659, 2.544), (8.706, -0.08428, -2.756), (8.706, -0.6998, -2.756), (8.7, -0.2002, -2.215), (8.7, -0.6998, -2.215), (8.698, -0.6998, -3.822), (8.698, -0.08428, -3.822), (8.7, -0.7893, 3.413), (8.7, 0.004659, 3.413), (10.11, -0.7892, 3.144), (10.11, -0.6998, -3.554), (10.11, 0.004661, 3.144), (10.11, -0.08428, -3.554), (10.11, -0.6998, -1.892), (10.11, -0.08428, -1.892), (10.11, -0.7892, 1.521), (10.11, 0.00466, 1.521), (10.11, -0.7892, 1.947), (10.11, -0.1019, 1.947), (10.11, -0.7892, 2.545), (10.11, -0.139, 2.545), (10.12, 0.04074, -2.755), (10.12, -0.6998, -2.755), (10.11, -0.08428, -2.214), (10.11, -0.6998, -2.214), (10.11, -0.6998, -3.82), (10.11, -0.08428, -3.82), (10.11, -0.7892, 3.415), (10.11, 0.004661, 3.415), (11.73, -0.7892, 3.146), (11.72, -0.6998, -3.552), (11.73, 0.004664, 3.146), (11.72, -0.08427, -3.552), (11.72, -0.6998, -1.89), (11.72, -0.08427, -1.89), (11.73, -0.7892, 1.523), (11.73, 0.004663, 1.523), (11.73, -0.7892, 1.949), (11.73, 0.04539, 1.949), (11.73, -0.7892, 2.548), (11.73, 0.004663, 2.548), (11.73, -0.08427, -2.752), (11.73, -0.6998, -2.752), (11.72, -0.1921, -2.211), (11.72, -0.6998, -2.211), (11.72, -0.6998, -3.818), (11.72, -0.08427, -3.818), (11.72, -0.7892, 3.417), (11.72, 0.004663, 3.417), (13.52, -0.7892, 3.149), (13.52, -0.6998, -3.55), (13.52, 0.004666, 3.149), (13.52, -0.08427, -3.55), (13.52, -0.6998, -1.888), (13.52, -0.08427, -1.888), (13.52, -0.7892, 1.525), (13.52, 0.004665, 1.525), (13.52, -0.7892, 1.951), (13.52, -0.1019, 1.951), (13.52, -0.7892, 2.55), (13.52, 0.08569, 2.55), (13.52, -0.1582, -2.75), (13.52, -0.6998, -2.75), (13.52, -0.08427, -2.209), (13.52, -0.6998, -2.209), (13.52, -0.6998, -3.816), (13.52, -0.08427, -3.816), (13.52, -0.7892, 3.419), (13.52, 0.004665, 3.419), (14.53, -0.7892, 3.15), (14.53, -0.6998, -3.549), (14.53, 0.004667, 3.15), (14.53, -0.08427, -3.549), (14.53, -0.6998, -1.886), (14.53, -0.08427, -1.886), (14.54, -0.7892, 1.527), (14.54, 0.004666, 1.527), (14.54, -0.7892, 1.952), (14.54, -0.01507, 1.952), (14.54, -0.7892, 2.551), (14.54, 0.004667, 2.551), (14.54, -0.08427, -2.749), (14.54, -0.6998, -2.749), (14.53, 0.08097, -2.208), (14.53, -0.6998, -2.208), (14.53, -0.6998, -3.815), (14.53, -0.08427, -3.815), (14.53, -0.7892, 3.421), (14.53, 0.004666, 3.421), (15.73, -0.7892, 3.151), (15.73, -0.6998, -3.547), (15.73, 0.004668, 3.151), (15.73, -0.08427, -3.547), (15.73, -0.6998, -1.885), (15.73, -0.08427, -1.885), (15.74, -0.7892, 1.528), (15.74, 0.004667, 1.528), (15.74, -0.7892, 1.954), (15.74, 0.03702, 1.954), (15.73, -0.7892, 2.553), (15.73, 0.1002, 2.553), (15.74, -0.1596, -2.748), (15.74, -0.6998, -2.748), (15.73, -0.08427, -2.206), (15.73, -0.6998, -2.206), (15.73, -0.6998, -3.813), (15.73, -0.08427, -3.813), (15.73, -0.7892, 3.422), (15.73, 0.004668, 3.422), (17.15, -0.7892, 3.153), (17.15, -0.6998, -3.546), (17.15, 0.00467, 3.153), (17.15, -0.08427, -3.546), (17.14, -0.6998, -1.883), (17.14, -0.08427, -1.883), (17.15, -0.7892, 1.53), (17.15, 0.004669, 1.53), (17.15, -0.7892, 1.956), (17.15, -0.1019, 1.956), (17.15, -0.7892, 2.554), (17.15, 0.00467, 2.554), (17.15, 0.001785, -2.746), (17.15, -0.6998, -2.746), (17.15, -0.1488, -2.205), (17.15, -0.6998, -2.205), (17.14, -0.6998, -3.811), (17.14, -0.08427, -3.811), (17.15, -0.7892, 3.424), (17.15, 0.00467, 3.424)], [], [(0, 10, 30, 20), (5, 7, 27, 25), (10, 8, 28, 30), (19, 18, 38, 39), (14, 5, 25, 34), (11, 2, 22, 31), (8, 6, 26, 28), (16, 17, 37, 36), (9, 11, 31, 29), (12, 13, 15, 14), (13, 12, 3, 1), (17, 16, 1, 3), (27, 29, 49, 47), (29, 31, 51, 49), (34, 25, 45, 54), (36, 37, 57, 56), (22, 39, 59, 42), (33, 21, 41, 53), (23, 32, 52, 43), (35, 33, 53, 55), (24, 35, 55, 44), (3, 12, 32, 23), (12, 14, 34, 32), (13, 1, 21, 33), (18, 0, 20, 38), (1, 16, 36, 21), (17, 3, 23, 37), (7, 9, 29, 27), (6, 4, 24, 26), (4, 15, 35, 24), (15, 13, 33, 35), (2, 19, 39, 22), (43, 52, 72, 63), (55, 53, 73, 75), (44, 55, 75, 64), (57, 43, 63, 77), (58, 40, 60, 78), (40, 50, 70, 60), (46, 44, 64, 66), (48, 46, 66, 68), (50, 48, 68, 70), (25, 27, 47, 45), (31, 22, 42, 51), (39, 38, 58, 59), (32, 34, 54, 52), (21, 36, 56, 41), (30, 28, 48, 50), (28, 26, 46, 48), (26, 24, 44, 46), (20, 30, 50, 40), (38, 20, 40, 58), (37, 23, 43, 57), (60, 70, 90, 80), (66, 64, 84, 86), (68, 66, 86, 88), (70, 68, 88, 90), (61, 76, 96, 81), (72, 74, 94, 92), (79, 78, 98, 99), (71, 62, 82, 91), (65, 67, 87, 85), (53, 41, 61, 73), (42, 59, 79, 62), (56, 57, 77, 76), (54, 45, 65, 74), (49, 51, 71, 69), (47, 49, 69, 67), (45, 47, 67, 65), (51, 42, 62, 71), (59, 58, 78, 79), (52, 54, 74, 72), (41, 56, 76, 61), (91, 82, 102, 111), (85, 87, 107, 105), (87, 89, 109, 107), (89, 91, 111, 109), (94, 85, 105, 114), (96, 97, 117, 116), (82, 99, 119, 102), (93, 81, 101, 113), (83, 92, 112, 103), (78, 60, 80, 98), (77, 63, 83, 97), (64, 75, 95, 84), (75, 73, 93, 95), (63, 72, 92, 83), (73, 61, 81, 93), (62, 79, 99, 82), (76, 77, 97, 96), (74, 65, 85, 94), (69, 71, 91, 89), (67, 69, 89, 87), (102, 119, 139, 122), (113, 101, 121, 133), (103, 112, 132, 123), (115, 113, 133, 135), (104, 115, 135, 124), (117, 103, 123, 137), (118, 100, 120, 138), (100, 110, 130, 120), (106, 104, 124, 126), (99, 98, 118, 119), (92, 94, 114, 112), (81, 96, 116, 101), (90, 88, 108, 110), (88, 86, 106, 108), (86, 84, 104, 106), (80, 90, 110, 100), (98, 80, 100, 118), (97, 83, 103, 117), (84, 95, 115, 104), (95, 93, 113, 115), (137, 123, 143, 157), (138, 120, 140, 158), (120, 130, 150, 140), (126, 124, 144, 146), (128, 126, 146, 148), (130, 128, 148, 150), (121, 136, 156, 141), (132, 134, 154, 152), (139, 138, 158, 159), (116, 117, 137, 136), (114, 105, 125, 134), (109, 111, 131, 129), (107, 109, 129, 127), (105, 107, 127, 125), (111, 102, 122, 131), (119, 118, 138, 139), (112, 114, 134, 132), (101, 116, 136, 121), (110, 108, 128, 130), (108, 106, 126, 128), (152, 154, 174, 172), (159, 158, 178, 179), (151, 142, 162, 171), (145, 147, 167, 165), (147, 149, 169, 167), (149, 151, 171, 169), (154, 145, 165, 174), (156, 157, 177, 176), (142, 159, 179, 162), (124, 135, 155, 144), (135, 133, 153, 155), (123, 132, 152, 143), (133, 121, 141, 153), (122, 139, 159, 142), (136, 137, 157, 156), (134, 125, 145, 154), (129, 131, 151, 149), (127, 129, 149, 147), (125, 127, 147, 145), (131, 122, 142, 151), (167, 169, 189, 187), (169, 171, 191, 189), (174, 165, 185, 194), (176, 177, 197, 196), (162, 179, 199, 182), (173, 161, 181, 193), (163, 172, 192, 183), (175, 173, 193, 195), (164, 175, 195, 184), (141, 156, 176, 161), (150, 148, 168, 170), (148, 146, 166, 168), (146, 144, 164, 166), (140, 150, 170, 160), (158, 140, 160, 178), (157, 143, 163, 177), (144, 155, 175, 164), (155, 153, 173, 175), (143, 152, 172, 163), (153, 141, 161, 173), (195, 193, 213, 215), (184, 195, 215, 204), (197, 183, 203, 217), (198, 180, 200, 218), (180, 190, 210, 200), (186, 184, 204, 206), (188, 186, 206, 208), (190, 188, 208, 210), (181, 196, 216, 201), (165, 167, 187, 185), (171, 162, 182, 191), (179, 178, 198, 199), (172, 174, 194, 192), (161, 176, 196, 181), (170, 168, 188, 190), (168, 166, 186, 188), (166, 164, 184, 186), (160, 170, 190, 180), (178, 160, 180, 198), (177, 163, 183, 197), (205, 207, 227, 225), (207, 209, 229, 227), (209, 211, 231, 229), (214, 205, 225, 234), (216, 217, 237, 236), (202, 219, 239, 222), (213, 201, 221, 233), (203, 212, 232, 223), (215, 213, 233, 235), (183, 192, 212, 203), (193, 181, 201, 213), (182, 199, 219, 202), (196, 197, 217, 216), (194, 185, 205, 214), (189, 191, 211, 209), (187, 189, 209, 207), (185, 187, 207, 205), (191, 182, 202, 211), (199, 198, 218, 219), (192, 194, 214, 212), (14, 15, 4, 5), (6, 7, 5, 4), (8, 9, 7, 6), (10, 11, 9, 8), (11, 10, 0, 2), (0, 18, 19, 2), (220, 230, 250, 240), (226, 224, 244, 246), (228, 226, 246, 248), (230, 228, 248, 250), (221, 236, 256, 241), (232, 234, 254, 252), (239, 238, 258, 259), (231, 222, 242, 251), (225, 227, 247, 245), (211, 202, 222, 231), (219, 218, 238, 239), (212, 214, 234, 232), (201, 216, 236, 221), (210, 208, 228, 230), (208, 206, 226, 228), (206, 204, 224, 226), (200, 210, 230, 220), (218, 200, 220, 238), (217, 203, 223, 237), (204, 215, 235, 224), (259, 258, 278, 279), (251, 242, 262, 271), (245, 247, 267, 265), (247, 249, 269, 267), (249, 251, 271, 269), (254, 245, 265, 274), (256, 257, 277, 276), (242, 259, 279, 262), (253, 241, 261, 273), (238, 220, 240, 258), (237, 223, 243, 257), (224, 235, 255, 244), (235, 233, 253, 255), (223, 232, 252, 243), (233, 221, 241, 253), (222, 239, 259, 242), (236, 237, 257, 256), (234, 225, 245, 254), (229, 231, 251, 249), (227, 229, 249, 247), (260, 262, 279, 278), (272, 273, 261, 263), (267, 266, 264, 265), (269, 268, 266, 267), (271, 270, 268, 269), (262, 260, 270, 271), (265, 264, 275, 274), (274, 275, 273, 272), (263, 261, 276, 277), (252, 254, 274, 272), (241, 256, 276, 261), (250, 248, 268, 270), (248, 246, 266, 268), (246, 244, 264, 266), (240, 250, 270, 260), (258, 240, 260, 278), (257, 243, 263, 277), (244, 255, 275, 264), (255, 253, 273, 275), (243, 252, 272, 263)])
me_cube_004.materials.append(mat_material)
me_cube_004.use_remesh_preserve_volume = False
me_cube_004.use_remesh_preserve_attributes = False
me_cube_004.use_mirror_vertex_groups = False
me_cube_004.update()
me_cube_003 = bpy.data.meshes.new('Cube.003')
me_cube_003.from_pydata([(0.05007, 0.1459, 3.501), (0.04839, 0.05695, -3.197), (0.04621, 0.05695, -3.463), (0.04821, 0.1459, 3.772), (0.9395, 0.1459, 3.502), (0.9378, 0.05695, -3.196), (0.9357, 0.05695, -3.462), (0.9377, 0.1459, 3.773), (1.939, 0.1459, 3.504), (1.937, 0.05695, -3.195), (1.935, 0.05695, -3.461), (1.937, 0.1459, 3.775), (2.989, 0.1459, 3.505), (2.988, 0.05695, -3.194), (2.985, 0.05695, -3.459), (2.987, 0.1459, 3.776), (4.527, 0.1459, 3.507), (4.525, 0.05695, -3.192), (4.523, 0.05695, -3.458), (4.525, 0.1459, 3.778), (6.013, 0.1459, 3.509), (6.011, 0.05695, -3.19), (6.009, 0.05695, -3.456), (6.011, 0.1459, 3.779), (7.371, 0.1459, 3.51), (7.369, 0.05695, -3.188), (7.367, 0.05695, -3.454), (7.369, 0.1459, 3.781), (8.703, 0.1459, 3.512), (8.701, 0.05695, -3.187), (8.699, 0.05695, -3.453), (8.701, 0.1459, 3.783), (10.11, 0.1459, 3.513), (10.11, 0.05696, -3.185), (10.11, 0.05696, -3.451), (10.11, 0.1459, 3.784), (11.73, 0.1459, 3.516), (11.73, 0.05696, -3.183), (11.72, 0.05696, -3.449), (11.72, 0.1459, 3.787), (13.52, 0.1459, 3.518), (13.52, 0.05696, -3.181), (13.52, 0.05696, -3.447), (13.52, 0.1459, 3.789), (14.53, 0.1459, 3.519), (14.53, 0.05696, -3.179), (14.53, 0.05696, -3.445), (14.53, 0.1459, 3.79), (15.73, 0.1459, 3.52), (15.73, 0.05696, -3.178), (15.73, 0.05696, -3.444), (15.73, 0.1459, 3.791), (17.15, 0.1459, 3.522), (17.15, 0.05697, -3.176), (17.14, 0.05697, -3.442), (17.15, 0.1459, 3.793), (0.05006, 4.119, 3.501), (0.04838, 4.03, -3.197), (0.04621, 4.03, -3.463), (0.04821, 4.119, 3.772), (0.9395, 4.119, 3.502), (0.9378, 4.03, -3.196), (0.9357, 4.03, -3.462), (0.9377, 4.119, 3.773), (1.939, 4.119, 3.504), (1.937, 4.03, -3.195), (1.935, 4.03, -3.461), (1.937, 4.119, 3.775), (2.989, 4.119, 3.505), (2.988, 4.03, -3.194), (2.985, 4.03, -3.459), (2.987, 4.119, 3.776), (4.527, 4.119, 3.507), (4.525, 4.03, -3.192), (4.523, 4.03, -3.458), (4.525, 4.119, 3.778), (6.013, 4.119, 3.509), (6.011, 4.03, -3.19), (6.009, 4.03, -3.456), (6.011, 4.119, 3.779), (7.371, 4.119, 3.51), (7.369, 4.03, -3.188), (7.367, 4.03, -3.454), (7.369, 4.119, 3.781), (8.703, 4.119, 3.512), (8.701, 4.03, -3.187), (8.699, 4.03, -3.453), (8.701, 4.119, 3.783), (10.11, 4.119, 3.513), (10.11, 4.03, -3.185), (10.11, 4.03, -3.451), (10.11, 4.119, 3.784), (11.73, 4.119, 3.516), (11.73, 4.03, -3.183), (11.72, 4.03, -3.449), (11.72, 4.119, 3.787), (13.52, 4.119, 3.518), (13.52, 4.03, -3.181), (13.52, 4.03, -3.447), (13.52, 4.119, 3.789), (14.53, 4.119, 3.519), (14.53, 4.03, -3.179), (14.53, 4.03, -3.445), (14.53, 4.119, 3.79), (15.73, 4.119, 3.52), (15.73, 4.03, -3.178), (15.73, 4.03, -3.444), (15.73, 4.119, 3.791), (17.15, 4.119, 3.522), (17.15, 4.03, -3.176), (17.14, 4.03, -3.442), (17.15, 4.119, 3.793)], [], [(4, 8, 11, 7), (2, 6, 5, 1), (0, 4, 7, 3), (10, 14, 13, 9), (6, 10, 9, 5), (8, 12, 15, 11), (16, 20, 23, 19), (14, 18, 17, 13), (12, 16, 19, 15), (20, 24, 27, 23), (22, 26, 25, 21), (18, 22, 21, 17), (26, 30, 29, 25), (28, 32, 35, 31), (24, 28, 31, 27), (32, 36, 39, 35), (30, 34, 33, 29), (38, 42, 41, 37), (34, 38, 37, 33), (40, 44, 47, 43), (36, 40, 43, 39), (42, 46, 45, 41), (48, 52, 55, 51), (46, 50, 49, 45), (44, 48, 51, 47), (50, 54, 53, 49), (60, 63, 67, 64), (58, 57, 61, 62), (56, 59, 63, 60), (66, 65, 69, 70), (62, 61, 65, 66), (64, 67, 71, 68), (72, 75, 79, 76), (70, 69, 73, 74), (68, 71, 75, 72), (76, 79, 83, 80), (78, 77, 81, 82), (74, 73, 77, 78), (82, 81, 85, 86), (84, 87, 91, 88), (80, 83, 87, 84), (88, 91, 95, 92), (86, 85, 89, 90), (94, 93, 97, 98), (90, 89, 93, 94), (96, 99, 103, 100), (92, 95, 99, 96), (98, 97, 101, 102), (104, 107, 111, 108), (102, 101, 105, 106), (100, 103, 107, 104), (106, 105, 109, 110), (2, 1, 57, 58), (7, 11, 67, 63), (14, 10, 66, 70), (16, 12, 68, 72), (11, 15, 71, 67), (20, 16, 72, 76), (18, 14, 70, 74), (24, 20, 76, 80), (31, 35, 91, 87), (25, 29, 85, 81), (36, 32, 88, 92), (46, 42, 98, 102), (41, 45, 101, 97), (37, 41, 97, 93), (40, 36, 92, 96), (52, 48, 104, 108), (53, 54, 110, 109), (4, 0, 56, 60), (0, 3, 59, 56), (5, 9, 65, 61), (3, 7, 63, 59), (9, 13, 69, 65), (10, 6, 62, 66), (12, 8, 64, 68), (19, 23, 79, 75), (26, 22, 78, 82), (34, 30, 86, 90), (30, 26, 82, 86), (35, 39, 95, 91), (44, 40, 96, 100), (42, 38, 94, 98), (47, 51, 107, 103), (51, 55, 111, 107), (45, 49, 105, 101), (55, 52, 108, 111), (6, 2, 58, 62), (8, 4, 60, 64), (1, 5, 61, 57), (15, 19, 75, 71), (22, 18, 74, 78), (17, 21, 77, 73), (13, 17, 73, 69), (21, 25, 81, 77), (27, 31, 87, 83), (23, 27, 83, 79), (32, 28, 84, 88), (28, 24, 80, 84), (33, 37, 93, 89), (29, 33, 89, 85), (38, 34, 90, 94), (43, 47, 103, 99), (39, 43, 99, 95), (48, 44, 100, 104), (54, 50, 106, 110), (50, 46, 102, 106), (49, 53, 109, 105)])
me_cube_003.materials.append(mat_material)
me_cube_003.use_remesh_preserve_volume = False
me_cube_003.use_remesh_preserve_attributes = False
me_cube_003.use_mirror_vertex_groups = False
me_cube_003.update()
me_cube_002 = bpy.data.meshes.new('Cube.002')
me_cube_002.from_pydata([(-3.7, 0.4774, -0.04649), (-3.7, 0.4774, -2.197), (-3.081, 0.4774, -6.62), (-0.3294, 0.4774, -9.923), (4.281, 0.4774, -10.81), (7.331, 0.4774, -10.81), (-1.663, 0.4774, -8.323), (1.559, 0.4774, -10.36), (-3.249, 0.4774, -5.76), (-3.7, 0.4774, -0.9728), (6.361, 0.4774, -10.81), (-3.416, 0.4774, -4.899), (-0.9962, 0.4774, -9.123), (-3.7, 0.4774, -1.393), (-2.372, 0.4774, -7.471), (0.6149, 0.4774, -10.14), (-3.558, 0.4774, -4.168), (-3.7, 0.4774, -0.5096), (2.504, 0.4774, -10.59), (6.846, 0.4774, -10.81), (5.898, 0.4774, -10.81), (-3.983, 0.4774, -0.07746), (-3.983, 0.4774, -2.463), (-3.364, 0.4774, -6.886), (-0.6122, 0.4774, -10.19), (3.998, 0.4774, -11.07), (7.284, 0.4774, -11.07), (-1.946, 0.4774, -8.588), (1.276, 0.4774, -10.63), (-3.531, 0.4774, -6.026), (-3.983, 0.4774, -1.239), (6.078, 0.4774, -11.07), (-3.698, 0.4774, -5.165), (-1.279, 0.4774, -9.389), (-3.983, 0.4774, -1.659), (-2.655, 0.4774, -7.737), (0.3321, 0.4774, -10.41), (-3.841, 0.4774, -4.433), (-3.983, 0.4774, -0.7755), (2.221, 0.4774, -10.85), (6.564, 0.4774, -11.07), (5.615, 0.4774, -11.07), (-3.7, 4.192, -0.04649), (-3.7, 4.192, -2.197), (-3.081, 4.192, -6.62), (-0.3294, 4.192, -9.923), (4.281, 4.192, -10.81), (7.331, 4.192, -10.81), (-1.663, 4.192, -8.323), (1.559, 4.192, -10.36), (-3.249, 4.192, -5.76), (-3.7, 4.192, -0.9728), (6.361, 4.192, -10.81), (-3.416, 4.192, -4.899), (-0.9962, 4.192, -9.123), (-3.7, 4.192, -1.393), (-2.372, 4.192, -7.471), (0.6149, 4.192, -10.14), (-3.558, 4.192, -4.168), (-3.7, 4.192, -0.5096), (2.504, 4.192, -10.59), (6.846, 4.192, -10.81), (5.898, 4.192, -10.81), (-3.983, 4.192, -0.07747), (-3.983, 4.192, -2.463), (-3.364, 4.192, -6.886), (-0.6122, 4.192, -10.19), (3.998, 4.192, -11.07), (7.284, 4.192, -11.07), (-1.946, 4.192, -8.588), (1.276, 4.192, -10.63), (-3.531, 4.192, -6.026), (-3.983, 4.192, -1.239), (6.078, 4.192, -11.07), (-3.698, 4.192, -5.165), (-1.279, 4.192, -9.389), (-3.983, 4.192, -1.659), (-2.655, 4.192, -7.737), (0.3321, 4.192, -10.41), (-3.841, 4.192, -4.433), (-3.983, 4.192, -0.7755), (2.221, 4.192, -10.85), (6.564, 4.192, -11.07), (5.615, 4.192, -11.07)], [], [(18, 7, 28, 39), (36, 28, 7, 15), (15, 3, 24, 36), (33, 24, 3, 12), (12, 6, 27, 33), (35, 27, 6, 14), (14, 2, 23, 35), (29, 23, 2, 8), (8, 11, 32, 29), (37, 32, 11, 16), (16, 1, 22, 37), (13, 34, 22, 1), (13, 9, 30, 34), (38, 30, 9, 17), (17, 0, 21, 38), (39, 25, 4, 18), (20, 4, 25, 41), (41, 31, 10, 20), (19, 10, 31, 40), (40, 26, 5, 19), (60, 81, 70, 49), (78, 57, 49, 70), (57, 78, 66, 45), (75, 54, 45, 66), (54, 75, 69, 48), (77, 56, 48, 69), (56, 77, 65, 44), (71, 50, 44, 65), (50, 71, 74, 53), (79, 58, 53, 74), (58, 79, 64, 43), (55, 43, 64, 76), (55, 76, 72, 51), (80, 59, 51, 72), (59, 80, 63, 42), (81, 60, 46, 67), (62, 83, 67, 46), (83, 62, 52, 73), (61, 82, 73, 52), (82, 61, 47, 68), (0, 17, 59, 42), (3, 15, 57, 45), (18, 4, 46, 60), (8, 2, 44, 50), (11, 8, 50, 53), (17, 9, 51, 59), (15, 7, 49, 57), (10, 19, 61, 52), (35, 23, 65, 77), (24, 33, 75, 66), (22, 34, 76, 64), (29, 32, 74, 71), (32, 37, 79, 74), (31, 41, 83, 73), (5, 26, 68, 47), (1, 16, 58, 43), (4, 20, 62, 46), (19, 5, 47, 61), (9, 13, 55, 51), (6, 12, 54, 48), (16, 11, 53, 58), (20, 10, 52, 62), (38, 21, 63, 80), (36, 24, 66, 78), (25, 39, 81, 67), (23, 29, 71, 65), (33, 27, 69, 75), (27, 35, 77, 69), (39, 28, 70, 81), (2, 14, 56, 44), (12, 3, 45, 54), (13, 1, 43, 55), (21, 0, 42, 63), (14, 6, 48, 56), (7, 18, 60, 49), (37, 22, 64, 79), (41, 25, 67, 83), (26, 40, 82, 68), (34, 30, 72, 76), (30, 38, 80, 72), (28, 36, 78, 70), (40, 31, 73, 82)])
me_cube_002.materials.append(mat_material)
me_cube_002.use_remesh_preserve_volume = False
me_cube_002.use_remesh_preserve_attributes = False
me_cube_002.use_mirror_vertex_groups = False
me_cube_002.update()
me_cube_001 = bpy.data.meshes.new('Cube.001')
me_cube_001.from_pydata([(3.34, 0.6438, -0.05269), (3.34, 0.6438, -2.331), (3.469, 0.6438, -3.184), (4.019, 0.6438, -3.819), (4.835, 0.6438, -4.133), (7.31, 0.6438, -4.133), (3.753, 0.6438, -3.511), (4.427, 0.6438, -3.976), (3.37, 0.6438, -2.527), (3.34, 0.6438, -1.248), (6.677, 0.6438, -4.133), (6.044, 0.6438, -4.133), (3.399, 0.6438, -2.723), (3.34, 0.6438, -1.789), (4.223, 0.6438, -3.897), (3.434, 0.6438, -2.954), (3.886, 0.6438, -3.665), (3.34, 0.6438, -0.6501), (3.611, 0.6438, -3.348), (4.631, 0.6438, -4.055), (5.44, 0.6438, -4.133), (3.647, 0.6438, -0.05371), (3.647, 0.6438, -2.06), (3.776, 0.6438, -2.914), (4.327, 0.6438, -3.548), (5.142, 0.6438, -3.862), (7.308, 0.6438, -3.862), (4.06, 0.6438, -3.24), (4.734, 0.6438, -3.705), (3.677, 0.6438, -2.256), (3.647, 0.6438, -1.187), (6.724, 0.6438, -3.862), (6.166, 0.6438, -3.862), (3.706, 0.6438, -2.452), (3.647, 0.6438, -1.729), (4.53, 0.6438, -3.626), (3.741, 0.6438, -2.683), (4.193, 0.6438, -3.394), (3.647, 0.6438, -0.5893), (3.918, 0.6438, -3.077), (4.938, 0.6438, -3.784), (5.561, 0.6438, -3.862), (3.34, 4.305, -0.05269), (3.34, 4.305, -2.331), (3.469, 4.305, -3.184), (4.019, 4.305, -3.819), (4.835, 4.305, -4.133), (7.31, 4.305, -4.133), (3.753, 4.305, -3.511), (4.427, 4.305, -3.976), (3.37, 4.305, -2.527), (3.34, 4.305, -1.248), (6.677, 4.305, -4.133), (6.044, 4.305, -4.133), (3.399, 4.305, -2.723), (3.34, 4.305, -1.789), (4.223, 4.305, -3.897), (3.434, 4.305, -2.954), (3.886, 4.305, -3.665), (3.34, 4.305, -0.6501), (3.611, 4.305, -3.348), (4.631, 4.305, -4.055), (5.44, 4.305, -4.133), (3.647, 4.305, -0.05371), (3.647, 4.305, -2.06), (3.776, 4.305, -2.914), (4.327, 4.305, -3.548), (5.142, 4.305, -3.862), (7.308, 4.305, -3.862), (4.06, 4.305, -3.24), (4.734, 4.305, -3.705), (3.677, 4.305, -2.256), (3.647, 4.305, -1.187), (6.724, 4.305, -3.862), (6.166, 4.305, -3.862), (3.706, 4.305, -2.452), (3.647, 4.305, -1.729), (4.53, 4.305, -3.626), (3.741, 4.305, -2.683), (4.193, 4.305, -3.394), (3.647, 4.305, -0.5893), (3.918, 4.305, -3.077), (4.938, 4.305, -3.784), (5.561, 4.305, -3.862)], [], [(10, 5, 26, 31), (31, 32, 11, 10), (20, 11, 32, 41), (41, 25, 4, 20), (19, 4, 25, 40), (40, 28, 7, 19), (14, 7, 28, 35), (35, 24, 3, 14), (16, 3, 24, 37), (37, 27, 6, 16), (18, 6, 27, 39), (39, 23, 2, 18), (15, 2, 23, 36), (36, 33, 12, 15), (8, 12, 33, 29), (29, 22, 1, 8), (13, 1, 22, 34), (34, 30, 9, 13), (17, 9, 30, 38), (38, 21, 0, 17), (52, 73, 68, 47), (73, 52, 53, 74), (62, 83, 74, 53), (83, 62, 46, 67), (61, 82, 67, 46), (82, 61, 49, 70), (56, 77, 70, 49), (77, 56, 45, 66), (58, 79, 66, 45), (79, 58, 48, 69), (60, 81, 69, 48), (81, 60, 44, 65), (57, 78, 65, 44), (78, 57, 54, 75), (50, 71, 75, 54), (71, 50, 43, 64), (55, 76, 64, 43), (76, 55, 51, 72), (59, 80, 72, 51), (80, 59, 42, 63), (1, 13, 55, 43), (4, 19, 61, 46), (14, 3, 45, 56), (12, 8, 50, 54), (15, 12, 54, 57), (16, 6, 48, 58), (10, 11, 53, 52), (36, 23, 65, 78), (31, 26, 68, 73), (25, 41, 83, 67), (22, 29, 71, 64), (38, 30, 72, 80), (35, 28, 70, 77), (41, 32, 74, 83), (2, 15, 57, 44), (5, 10, 52, 47), (20, 4, 46, 62), (8, 1, 43, 50), (9, 17, 59, 51), (7, 14, 56, 49), (11, 20, 62, 53), (37, 24, 66, 79), (23, 39, 81, 65), (21, 38, 80, 63), (30, 34, 76, 72), (39, 27, 69, 81), (28, 40, 82, 70), (0, 21, 63, 42), (3, 16, 58, 45), (18, 2, 44, 60), (17, 0, 42, 59), (13, 9, 51, 55), (6, 18, 60, 48), (19, 7, 49, 61), (34, 22, 64, 76), (40, 25, 67, 82), (24, 35, 77, 66), (29, 33, 75, 71), (33, 36, 78, 75), (27, 37, 79, 69), (32, 31, 73, 74), (26, 5, 47, 68)])
me_cube_001.materials.append(mat_material)
me_cube_001.use_remesh_preserve_volume = False
me_cube_001.use_remesh_preserve_attributes = False
me_cube_001.use_mirror_vertex_groups = False
me_cube_001.update()
me_cube = bpy.data.meshes.new('Cube')
me_cube.from_pydata([(3.328, -0.75, -0.01315), (-3.712, -0.6605, -0.03153), (3.328, 0.0439, -0.01315), (-3.712, -0.04504, -0.03154), (3.328, -0.75, -2.292), (-3.712, -0.6605, -2.182), (3.328, 0.0439, -2.292), (-3.712, -0.04504, -2.182), (3.456, -0.75, -3.145), (-3.093, -0.6605, -6.605), (3.456, 0.04389, -3.145), (-3.093, -0.04504, -6.605), (4.007, -0.75, -3.779), (-0.3415, -0.6605, -9.908), (4.007, 0.04389, -3.779), (-0.3415, -0.04504, -9.908), (4.823, -0.75, -4.094), (4.269, -0.6605, -10.79), (4.823, 0.04389, -4.094), (4.269, -0.04504, -10.79), (7.298, -0.75, -4.094), (7.319, -0.6605, -10.79), (7.298, 0.04389, -4.094), (7.319, -0.04504, -10.79), (-2.114, -0.6605, -0.03153), (-2.114, -0.04504, -0.03154), (-2.114, -0.6605, -1.798), (-2.114, -0.04504, -1.798), (-1.584, -0.6605, -5.729), (-1.584, -0.04504, -5.729), (0.7106, -0.6605, -8.288), (0.7106, -0.04504, -8.288), (4.646, -0.6605, -9.13), (4.646, -0.04504, -9.13), (7.333, -0.6605, -9.13), (7.333, -0.04504, -9.13), (1.65, -0.75, -0.01315), (1.65, 0.0439, -0.01315), (1.65, -0.75, -2.292), (1.65, 0.0439, -2.292), (1.918, -0.75, -3.848), (1.918, 0.04389, -3.848), (3.081, -0.75, -5.334), (3.081, 0.04389, -5.334), (4.828, -0.75, -5.717), (4.828, 0.04389, -5.717), (7.302, -0.75, -5.717), (7.302, 0.04389, -5.717), (2.076, -0.75, -0.01315), (2.076, 0.0439, -0.01315), (2.076, -0.75, -2.292), (2.076, 0.1198, -2.292), (2.329, -0.75, -3.662), (2.329, 0.09163, -3.662), (3.324, -0.75, -4.915), (3.324, -0.02353, -4.915), (4.825, -0.75, -5.291), (4.825, 0.03791, -5.291), (7.3, -0.75, -5.291), (7.3, -0.06267, -5.291), (2.702, -0.75, -0.01315), (2.702, 0.0439, -0.01315), (2.702, -0.75, -2.292), (2.702, 0.0439, -2.292), (2.893, -0.75, -3.403), (2.893, 0.04389, -3.403), (3.665, -0.75, -4.347), (3.665, 0.04389, -4.347), (4.824, -0.75, -4.692), (4.824, 0.04389, -4.692), (7.299, -0.75, -4.692), (7.299, 0.04389, -4.692), (3.74, 0.04389, -3.472), (-1.675, -0.04504, -8.308), (-1.675, -0.6605, -8.308), (3.74, -0.75, -3.472), (-0.4011, -0.04504, -7.048), (-0.4011, -0.6605, -7.048), (2.517, 0.04389, -4.614), (2.517, -0.75, -4.614), (2.842, 0.04389, -4.308), (2.842, -0.75, -4.308), (3.291, 0.1288, -3.89), (3.291, -0.75, -3.89), (-2.537, -0.03119, -5.336), (-2.537, -0.6605, -5.336), (4.415, -0.75, -3.936), (1.547, -0.6605, -10.35), (1.547, -0.04504, -10.35), (4.415, 0.04389, -3.936), (-3.261, -0.04504, -5.745), (-2.016, -0.6605, -5.091), (-3.57, -0.6605, -4.153), (3.358, 0.04389, -2.488), (3.328, 0.0439, -1.208), (-3.712, -0.04504, -0.9578), (-3.712, -0.6605, -0.9578), (3.328, -0.75, -1.208), (-2.165, 0.01676, -4.33), (6.365, -0.6605, -9.451), (-0.6249, -0.04504, -7.268), (-0.6249, -0.6605, -7.268), (-2.419, 0.02307, -2.012), (-2.419, -0.6605, -2.012), (-2.419, -0.04504, -0.03154), (-2.419, -0.6605, -0.03153), (-0.04113, -0.04504, -7.934), (-0.04113, -0.6605, -7.934), (-0.4422, -0.002215, -8.403), (-0.4422, -0.6605, -8.403), (6.665, 0.04389, -4.094), (6.834, -0.6605, -10.79), (2.795, -0.6605, -9.776), (2.795, 0.03238, -9.776), (6.035, 0.04389, -5.291), (6.035, -0.75, -5.291), (6.033, 0.1524, -4.692), (6.033, -0.75, -4.692), (2.261, 0.04389, -3.292), (2.26, -0.75, -3.292), (6.363, -0.04504, -9.13), (6.363, -0.6605, -9.13), (6.037, 0.04389, -5.717), (6.037, -0.75, -5.717), (1.845, 0.04389, -3.427), (1.845, -0.75, -3.427), (1.65, 0.0439, -0.6106), (-2.114, -0.04504, -0.4947), (4.501, -0.6605, -9.992), (4.501, -0.04504, -9.992), (-2.016, -0.04944, -5.091), (3.422, -0.75, -2.914), (1.361, -0.04504, -8.812), (1.05, -0.6605, -9.343), (1.773, -0.75, -3.007), (1.773, 0.04389, -3.007), (-1.87, -0.6605, -4.274), (-1.87, -0.04504, -4.274), (4.245, -0.75, -4.52), (4.245, 0.1095, -4.52), (4.074, -0.75, -5.103), (4.074, 0.04389, -5.103), (6.032, 0.04389, -4.094), (6.349, -0.04504, -10.79), (6.349, -0.6605, -10.79), (6.032, -0.75, -4.094), (3.954, -0.75, -5.525), (3.954, 0.04389, -5.525), (2.262, -0.6605, -8.709), (2.262, -0.04504, -8.709), (0.5426, -0.09245, -8.599), (0.5426, -0.6605, -8.599), (-1.867, -0.04504, -5.852), (-1.867, -0.6605, -5.852), (1.922, -0.6605, -9.559), (-2.694, -0.6605, -4.532), (2.79, -0.75, -2.802), (2.79, 0.04354, -2.802), (2.192, -0.75, -2.921), (2.192, 0.04389, -2.921), (-2.165, -0.6605, -4.33), (6.365, -0.04504, -9.451), (2.179, -0.6605, -9.025), (2.179, -0.01961, -9.025), (6.325, -0.04504, -9.992), (-1.062, -0.6605, -7.679), (1.486, -0.6605, -8.499), (3.517, -0.75, -5.429), (-1.992, -0.6605, -3.655), (-1.992, -0.04504, -3.655), (7.316, -0.04504, -9.992), (7.316, -0.6605, -9.992), (3.387, 0.04389, -2.684), (-3.428, -0.04504, -4.884), (-3.428, -0.6605, -4.884), (3.387, -0.75, -2.684), (-2.114, -0.6605, -0.4947), (1.65, -0.75, -0.6106), (6.85, 0.06693, -9.451), (6.81, -0.04504, -9.992), (2.997, -0.04504, -9.238), (2.997, -0.6605, -9.238), (2.134, -0.75, -2.606), (2.746, 0.04389, -2.547), (3.478, 0.04389, -4.118), (3.478, -0.75, -4.118), (-2.114, -0.04504, -1.378), (-2.114, -0.6605, -1.378), (1.65, -0.75, -1.208), (1.65, 0.0439, -1.208), (-2.114, -0.6605, -0.9578), (-2.114, -0.04504, -0.9578), (2.702, -0.75, -1.208), (2.702, 0.0439, -1.208), (2.076, -0.75, -1.208), (2.076, 0.0439, -1.208), (2.076, -0.75, -1.75), (2.076, 0.0439, -1.75), (2.841, 0.04389, -3.103), (2.841, -0.75, -3.103), (-1.727, -0.04504, -5.001), (-1.727, -0.6605, -5.001), (3.328, 0.0439, -1.75), (-3.712, -0.6605, -1.378), (-2.419, -0.01059, -0.9578), (-2.419, -0.6605, -0.9578), (7.335, -0.04504, -9.451), (7.335, -0.6605, -9.451), (4.648, -0.06941, -9.451), (4.648, -0.6605, -9.451), (3.092, 0.04389, -3.647), (3.092, -0.75, -3.647), (5.429, 0.04389, -4.692), (5.43, -0.75, -5.291), (4.45, 0.04389, -5.197), (4.391, -0.75, -5.621), (-2.961, -0.6605, -0.9792), (-2.961, 0.005993, -0.9792), (2.799, -0.75, -4.974), (2.799, 0.04389, -4.974), (-2.827, -0.04504, -3.848), (-2.827, -0.6605, -3.848), (3.874, -0.75, -3.625), (-1.008, -0.04504, -9.108), (3.699, 0.04389, -5.009), (3.955, 0.04389, -4.433), (-2.961, 0.02307, -2.14), (-2.961, -0.6605, -2.14), (-2.961, -0.04504, -0.05289), (-2.961, -0.6605, -0.05289), (0.1547, -0.04504, -7.668), (0.1547, -0.6605, -7.668), (-3.712, -0.04504, -1.378), (3.328, -0.75, -1.75), (2.218, 0.04389, -4.231), (2.218, -0.75, -4.231), (2.585, 0.04389, -3.985), (2.585, -0.75, -3.985), (4.211, -0.75, -3.858), (4.211, 0.04389, -3.858), (6.848, -0.6605, -9.13), (6.848, -0.04504, -9.13), (0.1773, -0.04504, -9.126), (0.1773, -0.6605, -9.126), (-2.38, -0.0554, -6.14), (-2.38, -0.6605, -6.14), (6.325, -0.6605, -9.992), (1.922, -0.09798, -9.559), (-2.694, 0.01676, -4.532), (-1.062, 0.07398, -7.679), (-3.261, -0.6605, -5.745), (3.422, 0.04389, -2.914), (3.874, 0.04389, -3.625), (-1.008, -0.6605, -9.108), (5.429, -0.75, -4.692), (5.43, 0.04389, -5.291), (-2.384, -0.04504, -7.456), (3.598, -0.75, -3.308), (1.65, -0.75, -1.75), (1.65, 0.0439, -1.75), (4.534, 0.04389, -4.606), (4.45, -0.75, -5.197), (2.702, -0.75, -1.75), (2.702, -0.06611, -1.75), (-1.246, 0.01722, -6.56), (-1.246, -0.6605, -6.56), (2.746, -0.75, -2.547), (2.134, 0.04389, -2.606), (-2.961, -0.6605, -1.399), (-2.419, -0.6605, -1.378), (-2.961, -0.08377, -1.399), (-2.419, -0.04504, -1.378), (3.517, 0.04389, -5.429), (1.486, -0.04504, -8.499), (-1.721, -0.04504, -6.909), (-1.721, -0.6605, -6.909), (-0.9925, -0.04504, -6.388), (-0.9925, -0.6605, -6.388), (3.328, 0.0439, -0.6106), (-3.712, -0.6605, -0.4947), (3.083, -0.75, -4.611), (3.083, 0.04389, -4.611), (3.598, 0.04389, -3.308), (-2.384, -0.6605, -7.456), (-2.419, -0.6605, -0.4947), (-2.419, -0.07966, -0.4947), (2.702, -0.75, -0.6106), (2.076, -0.75, -0.6106), (1.361, -0.6605, -8.812), (1.05, 0.07292, -9.343), (3.955, -0.75, -4.433), (3.699, -0.75, -5.009), (6.85, -0.6605, -9.451), (6.81, -0.6605, -9.992), (0.6028, -0.04504, -10.13), (0.6028, -0.6605, -10.13), (3.358, -0.75, -2.488), (-3.57, -0.04504, -4.153), (3.328, -0.75, -0.6106), (-3.712, -0.04504, -0.4947), (-2.961, -0.6605, -0.516), (-2.961, -0.04504, -0.516), (2.702, 0.0439, -0.6106), (2.076, 0.1563, -0.6106), (4.534, -0.75, -4.606), (4.619, -0.75, -4.015), (2.491, -0.04504, -10.57), (2.491, -0.6605, -10.57), (-2.292, -0.6605, -3.684), (-2.292, -0.04504, -3.684), (1.711, -0.75, -2.649), (1.711, 0.04389, -2.649), (5.861, -0.1192, -9.992), (5.861, -0.6605, -9.992), (5.901, -0.04504, -9.451), (5.901, -0.6605, -9.451), (6.666, 0.04389, -4.692), (6.666, -0.75, -4.692), (6.834, -0.04504, -10.79), (6.665, -0.75, -4.094), (6.667, -0.75, -5.291), (6.667, 0.04389, -5.291), (6.67, -0.75, -5.717), (6.67, 0.04389, -5.717), (5.899, -0.6605, -9.13), (5.432, 0.04389, -5.717), (5.427, -0.75, -4.094), (5.886, -0.04504, -10.79), (4.391, 0.04389, -5.621), (3.037, -0.6605, -8.919), (3.037, -0.04504, -8.919), (4.619, 0.04389, -4.015), (5.427, 0.04389, -4.094), (5.886, -0.6605, -10.79), (5.899, -0.04504, -9.13), (5.432, -0.75, -5.717), (-3.712, -0.6605, -2.182), (-3.995, -0.6605, -0.06251), (-3.995, -0.04504, -0.06251), (-3.995, -0.6605, -2.448), (-3.995, -0.04504, -2.448), (-3.376, -0.6605, -6.871), (-3.376, -0.04504, -6.871), (-0.6243, -0.6605, -10.17), (-0.6243, -0.04504, -10.17), (3.986, -0.6605, -11.06), (3.986, -0.04504, -11.06), (7.271, -0.6605, -11.06), (7.271, -0.04504, -11.06), (-1.958, -0.04504, -8.574), (-1.958, -0.6605, -8.574), (1.264, -0.6605, -10.62), (1.264, -0.04504, -10.62), (-3.543, -0.04504, -6.011), (-3.853, -0.6605, -4.419), (-3.995, -0.04504, -1.224), (-3.995, -0.6605, -1.224), (6.551, -0.6605, -11.06), (6.066, -0.04504, -11.06), (6.066, -0.6605, -11.06), (-3.711, -0.04504, -5.15), (-3.711, -0.6605, -5.15), (-3.995, -0.6605, -1.644), (-1.291, -0.04504, -9.374), (-3.995, -0.04504, -1.644), (-3.543, -0.6605, -6.011), (-1.291, -0.6605, -9.374), (-2.667, -0.04504, -7.722), (-3.995, -0.6605, -0.7606), (-2.667, -0.6605, -7.722), (0.32, -0.04504, -10.39), (0.32, -0.6605, -10.39), (-3.853, -0.04504, -4.419), (-3.995, -0.04504, -0.7606), (2.209, -0.04504, -10.84), (2.209, -0.6605, -10.84), (6.551, -0.04504, -11.06), (5.603, -0.04504, -11.06), (5.603, -0.6605, -11.06), (-3.995, -0.6605, -2.448), (3.635, -0.75, -0.01417), (3.635, 0.0439, -0.01417), (3.635, -0.75, -2.021), (3.635, 0.04389, -2.021), (3.764, -0.75, -2.874), (3.764, 0.04389, -2.874), (4.314, -0.75, -3.508), (4.314, 0.04389, -3.508), (5.13, -0.75, -3.823), (5.13, 0.04389, -3.823), (7.296, -0.75, -3.823), (7.296, 0.04389, -3.823), (4.048, 0.04389, -3.201), (4.048, -0.75, -3.201), (4.722, -0.75, -3.665), (4.722, 0.04389, -3.665), (3.665, 0.04389, -2.217), (3.635, 0.04389, -1.147), (3.635, -0.75, -1.147), (6.712, 0.04389, -3.823), (3.729, -0.75, -2.643), (6.154, 0.04389, -3.823), (6.154, -0.75, -3.823), (3.694, 0.04389, -2.413), (3.694, -0.75, -2.413), (3.635, 0.04389, -1.689), (4.181, -0.75, -3.355), (3.635, -0.75, -1.689), (4.518, -0.75, -3.587), (4.518, 0.04389, -3.587), (3.729, 0.04389, -2.643), (4.181, 0.04389, -3.355), (3.906, -0.75, -3.038), (3.635, 0.0439, -0.5498), (3.906, 0.04389, -3.038), (3.665, -0.75, -2.217), (3.635, -0.75, -0.5498), (4.926, -0.75, -3.744), (6.712, -0.75, -3.823), (5.549, -0.75, -3.823), (4.926, 0.04389, -3.744), (5.549, 0.04389, -3.823)], [(180, 247)], [(229, 228, 3, 1), (263, 202, 6, 63), (198, 251, 10, 65), (268, 203, 5, 227), (20, 22, 391, 390), (184, 252, 14, 67), (85, 250, 9, 245), (305, 16, 388, 417), (260, 331, 18, 69), (109, 253, 13, 243), (5, 203, 362, 339), (316, 110, 22, 71), (112, 307, 17, 128), (4, 296, 415, 382), (170, 171, 21, 23), (293, 111, 21, 171), (144, 333, 378, 359), (36, 37, 25, 24), (271, 186, 27, 102), (130, 200, 29, 152), (258, 187, 26, 38), (106, 230, 31, 150), (125, 201, 28, 40), (180, 330, 33, 208), (218, 231, 30, 42), (178, 241, 35, 206), (215, 329, 32, 44), (47, 46, 34, 35), (322, 240, 34, 46), (186, 259, 39, 27), (200, 124, 41, 29), (230, 219, 43, 31), (330, 328, 45, 33), (241, 323, 47, 35), (48, 49, 37, 36), (196, 258, 38, 50), (119, 125, 40, 52), (280, 218, 42, 54), (261, 215, 44, 56), (59, 58, 46, 47), (320, 322, 46, 58), (259, 197, 51, 39), (124, 118, 53, 41), (219, 281, 55, 43), (328, 214, 57, 45), (323, 321, 59, 47), (60, 61, 49, 48), (262, 196, 50, 62), (199, 119, 52, 64), (185, 280, 54, 66), (304, 261, 56, 68), (71, 70, 58, 59), (317, 320, 58, 70), (197, 263, 63, 51), (118, 198, 65, 53), (281, 184, 67, 55), (214, 260, 69, 57), (321, 316, 71, 59), (0, 2, 61, 60), (233, 262, 62, 4), (131, 199, 64, 8), (222, 185, 66, 12), (305, 304, 68, 16), (22, 20, 70, 71), (319, 317, 70, 20), (210, 282, 72, 82), (275, 283, 74, 165), (175, 131, 400, 404), (264, 276, 76, 100), (235, 277, 77, 79), (276, 234, 78, 76), (237, 235, 79, 81), (234, 236, 80, 78), (211, 237, 81, 83), (236, 210, 82, 80), (257, 211, 83, 75), (167, 166, 148, 146), (225, 239, 89, 139), (314, 334, 120, 161), (238, 290, 138, 86), (2, 0, 380, 381), (291, 167, 146, 140), (334, 325, 122, 120), (286, 287, 194, 192), (254, 213, 115, 117), (132, 273, 149, 163), (24, 25, 104, 105), (274, 264, 100, 249), (326, 254, 117, 145), (182, 310, 134, 158), (303, 302, 193, 195), (273, 272, 147, 149), (133, 295, 87, 154), (272, 224, 141, 147), (298, 286, 192, 97), (224, 225, 139, 141), (212, 332, 142, 116), (290, 291, 140, 138), (267, 183, 157, 159), (313, 333, 144, 246), (255, 212, 116, 114), (279, 1, 337, 368), (335, 324, 121, 123), (311, 267, 159, 135), (221, 92, 174, 155), (213, 335, 123, 115), (296, 175, 404, 415), (325, 255, 114, 122), (177, 176, 190, 188), (187, 269, 103, 26), (310, 168, 136, 134), (277, 265, 101, 77), (108, 106, 150, 242), (309, 169, 137, 98), (169, 311, 135, 137), (240, 292, 207, 34), (183, 93, 172, 157), (87, 295, 371, 351), (84, 130, 152, 244), (266, 182, 158, 156), (296, 266, 156, 175), (287, 177, 188, 194), (302, 278, 94, 193), (270, 271, 102, 226), (301, 285, 204, 217), (126, 303, 195, 189), (7, 226, 220, 297), (220, 309, 98, 248), (285, 127, 191, 204), (127, 126, 189, 191), (300, 279, 96, 216), (166, 288, 162, 148), (231, 107, 151, 30), (312, 314, 161, 164), (113, 180, 208, 129), (329, 181, 209, 32), (168, 308, 160, 136), (179, 178, 206, 170), (176, 284, 205, 190), (324, 315, 99, 121), (289, 132, 163, 247), (327, 312, 164, 143), (35, 34, 207, 206), (201, 91, 153, 28), (194, 188, 258, 196), (181, 112, 128, 209), (288, 133, 154, 162), (318, 179, 170, 23), (91, 85, 245, 153), (297, 220, 248, 173), (232, 270, 226, 7), (265, 275, 165, 101), (95, 217, 270, 232), (223, 108, 242, 15), (256, 274, 249, 73), (226, 102, 309, 220), (147, 141, 214, 328), (37, 49, 303, 126), (227, 336, 92, 221), (192, 194, 196, 262), (299, 301, 217, 95), (233, 4, 382, 407), (206, 207, 171, 170), (217, 204, 271, 270), (90, 84, 244, 11), (204, 191, 186, 271), (105, 104, 228, 229), (0, 60, 286, 298), (75, 222, 406, 393), (294, 289, 247, 88), (269, 268, 227, 103), (107, 109, 243, 151), (205, 216, 268, 269), (292, 293, 171, 207), (41, 53, 236, 234), (308, 221, 155, 160), (315, 313, 246, 99), (188, 190, 187, 258), (203, 96, 356, 362), (51, 63, 183, 267), (104, 25, 127, 285), (284, 300, 216, 205), (228, 104, 285, 301), (190, 205, 269, 187), (306, 113, 129, 19), (49, 61, 302, 303), (333, 17, 345, 378), (216, 96, 203, 268), (26, 103, 308, 168), (24, 105, 284, 176), (42, 30, 166, 167), (3, 228, 301, 299), (39, 51, 267, 311), (153, 245, 275, 265), (30, 151, 288, 166), (105, 229, 300, 284), (134, 136, 201, 125), (195, 193, 263, 197), (48, 36, 177, 287), (25, 37, 126, 127), (21, 111, 357, 347), (60, 48, 287, 286), (229, 1, 279, 300), (36, 24, 176, 177), (152, 29, 276, 264), (61, 2, 278, 302), (97, 192, 262, 233), (191, 189, 259, 186), (189, 195, 197, 259), (193, 94, 202, 263), (98, 137, 200, 130), (53, 65, 210, 236), (137, 135, 124, 200), (63, 6, 93, 183), (27, 39, 311, 169), (83, 81, 280, 185), (155, 174, 250, 85), (4, 62, 266, 296), (157, 172, 251, 198), (62, 50, 182, 266), (102, 27, 169, 309), (38, 26, 168, 310), (159, 157, 198, 118), (50, 38, 310, 182), (103, 227, 221, 308), (135, 159, 118, 124), (244, 152, 264, 274), (173, 248, 84, 90), (160, 155, 85, 91), (40, 28, 277, 235), (29, 41, 234, 276), (158, 134, 125, 119), (136, 160, 91, 201), (156, 158, 119, 199), (248, 98, 130, 84), (78, 80, 281, 219), (175, 156, 199, 131), (52, 40, 235, 237), (77, 101, 107, 231), (76, 78, 219, 230), (80, 82, 184, 281), (245, 9, 283, 275), (11, 244, 274, 256), (64, 52, 237, 211), (249, 100, 106, 108), (82, 72, 252, 184), (165, 74, 253, 109), (257, 75, 393, 412), (43, 55, 224, 272), (65, 10, 282, 210), (54, 42, 167, 291), (8, 64, 211, 257), (12, 66, 290, 238), (28, 153, 265, 277), (8, 257, 412, 384), (75, 83, 185, 222), (129, 208, 314, 312), (247, 163, 180, 113), (151, 243, 133, 288), (86, 138, 304, 305), (9, 250, 365, 341), (79, 77, 231, 218), (81, 79, 218, 280), (242, 150, 132, 289), (73, 249, 108, 223), (101, 165, 109, 107), (145, 117, 317, 319), (100, 76, 230, 106), (150, 31, 273, 132), (163, 149, 330, 180), (154, 87, 307, 112), (66, 54, 291, 290), (140, 146, 215, 261), (67, 14, 239, 225), (138, 140, 261, 304), (146, 148, 329, 215), (243, 13, 295, 133), (128, 17, 333, 313), (15, 242, 289, 294), (55, 67, 225, 224), (31, 43, 272, 273), (99, 246, 293, 292), (336, 7, 340, 379), (141, 139, 260, 214), (115, 123, 322, 320), (68, 56, 213, 254), (161, 120, 241, 178), (148, 162, 181, 329), (162, 154, 112, 181), (122, 114, 321, 323), (57, 69, 212, 255), (45, 57, 255, 325), (88, 247, 113, 306), (149, 147, 328, 330), (16, 68, 254, 326), (139, 89, 331, 260), (164, 161, 178, 179), (56, 44, 335, 213), (69, 18, 332, 212), (19, 129, 312, 327), (32, 209, 315, 324), (208, 33, 334, 314), (7, 5, 339, 340), (209, 128, 313, 315), (246, 144, 111, 293), (33, 45, 325, 334), (44, 32, 324, 335), (222, 12, 386, 406), (116, 142, 110, 316), (120, 122, 323, 241), (117, 115, 320, 317), (121, 99, 292, 240), (114, 116, 316, 321), (143, 164, 179, 318), (123, 121, 240, 322), (362, 364, 340, 339), (365, 353, 342, 341), (366, 363, 344, 343), (375, 374, 346, 345), (357, 376, 348, 347), (369, 367, 349, 350), (371, 370, 352, 351), (378, 377, 358, 359), (354, 372, 360, 361), (368, 373, 355, 356), (361, 360, 353, 365), (356, 355, 364, 362), (337, 338, 373, 368), (379, 340, 372, 354), (341, 342, 367, 369), (350, 349, 363, 366), (343, 344, 370, 371), (351, 352, 374, 375), (359, 358, 376, 357), (345, 346, 377, 378), (295, 13, 343, 371), (253, 74, 350, 366), (17, 307, 375, 345), (96, 279, 368, 356), (174, 92, 354, 361), (1, 3, 338, 337), (283, 9, 341, 369), (13, 253, 366, 343), (92, 336, 379, 354), (74, 283, 369, 350), (23, 21, 347, 348), (307, 87, 351, 375), (250, 174, 361, 365), (111, 144, 359, 357), (405, 407, 382, 383), (410, 400, 384, 385), (411, 406, 386, 387), (420, 417, 388, 389), (399, 418, 390, 391), (414, 412, 393, 392), (421, 419, 402, 401), (409, 408, 394, 395), (396, 415, 404, 403), (413, 416, 398, 397), (397, 398, 407, 405), (381, 380, 416, 413), (383, 382, 415, 396), (392, 393, 406, 411), (403, 404, 400, 410), (385, 384, 412, 414), (387, 386, 408, 409), (395, 394, 417, 420), (389, 388, 419, 421), (401, 402, 418, 399), (16, 326, 419, 388), (326, 145, 402, 419), (86, 305, 417, 394), (145, 319, 418, 402), (97, 233, 407, 398), (0, 298, 416, 380), (131, 8, 384, 400), (12, 238, 408, 386), (319, 20, 390, 418), (238, 86, 394, 408), (298, 97, 398, 416), (306, 374, 352, 88), (370, 294, 88, 352), (294, 370, 344, 15), (363, 223, 15, 344), (223, 363, 349, 73), (367, 256, 73, 349), (256, 367, 342, 11), (353, 90, 11, 342), (90, 353, 360, 173), (372, 297, 173, 360), (297, 372, 340, 7), (232, 7, 340, 364), (232, 364, 355, 95), (373, 299, 95, 355), (299, 373, 338, 3), (374, 306, 19, 346), (327, 377, 346, 19), (377, 327, 143, 358), (318, 376, 358, 143), (376, 318, 23, 348), (110, 399, 391, 22), (399, 110, 142, 401), (332, 421, 401, 142), (421, 332, 18, 389), (331, 420, 389, 18), (420, 331, 89, 395), (239, 409, 395, 89), (409, 239, 14, 387), (252, 411, 387, 14), (411, 252, 72, 392), (282, 414, 392, 72), (414, 282, 10, 385), (251, 410, 385, 10), (410, 251, 172, 403), (93, 396, 403, 172), (396, 93, 6, 383), (202, 405, 383, 6), (405, 202, 94, 397), (278, 413, 397, 94), (413, 278, 2, 381)])
me_cube.materials.append(mat_material)
me_cube.use_remesh_preserve_volume = False
me_cube.use_remesh_preserve_attributes = False
me_cube.use_mirror_vertex_groups = False
me_cube.update()

# ---- objects
ob_cube_005 = bpy.data.objects.new('Cube.005', me_cube_007)
ob_insidefence_001 = bpy.data.objects.new('insidefence.001', me_cube_006)
ob_cube_004 = bpy.data.objects.new('Cube.004', me_cube_005)
ob_cube_003 = bpy.data.objects.new('Cube.003', me_cube_004)
ob_cube_001 = bpy.data.objects.new('Cube.001', me_cube_003)
ob_cube_002 = bpy.data.objects.new('Cube.002', me_cube_002)
ob_insidefence = bpy.data.objects.new('insidefence', me_cube_001)
ob_cube = bpy.data.objects.new('Cube', me_cube)
ob_lamp = bpy.data.objects.new('Lamp', light_lamp)
ob_camera = bpy.data.objects.new('Camera', cam_camera)

# ---- transforms, parenting, visibility, modifiers, constraints
ob_cube_005.location = (35.74, 0.02134, 0.0)
ob_cube_005.rotation_euler = (1.571, 0.0, 0.0)
ob_cube_005.scale = (-1.0, 1.0, 1.0)
ob_cube_005.lock_rotations_4d = False
ob_cube_005.empty_display_type = 'ARROWS'
ob_cube_005.lineart.crease_threshold = 0.0
ob_insidefence_001.location = (35.74, 0.02134, -0.6472)
ob_insidefence_001.rotation_euler = (1.571, 0.0, 0.0)
ob_insidefence_001.scale = (-1.0, 1.0, 1.0)
ob_insidefence_001.lock_rotations_4d = False
ob_insidefence_001.empty_display_type = 'ARROWS'
ob_insidefence_001.lineart.crease_threshold = 0.0
ob_cube_004.location = (35.74, 0.02134, -0.4674)
ob_cube_004.rotation_euler = (1.571, 0.0, 0.0)
ob_cube_004.scale = (-1.0, 1.0, 1.0)
ob_cube_004.lock_rotations_4d = False
ob_cube_004.empty_display_type = 'ARROWS'
ob_cube_004.lineart.crease_threshold = 0.0
ob_cube_003.location = (17.58, -0.01918, 0.2846)
ob_cube_003.rotation_euler = (1.571, 0.0, 1.571)
ob_cube_003.lock_rotations_4d = False
ob_cube_003.empty_display_type = 'ARROWS'
ob_cube_003.lineart.crease_threshold = 0.0
ob_cube_001.location = (17.23, 0.3469, 0.1805)
ob_cube_001.rotation_euler = (1.571, 0.0, 1.571)
ob_cube_001.lock_rotations_4d = False
ob_cube_001.empty_display_type = 'ARROWS'
ob_cube_001.lineart.crease_threshold = 0.0
ob_cube_002.location = (0.0, 0.0, -0.4674)
ob_cube_002.rotation_euler = (1.571, 0.0, 0.0)
ob_cube_002.lock_rotations_4d = False
ob_cube_002.empty_display_type = 'ARROWS'
ob_cube_002.lineart.crease_threshold = 0.0
ob_insidefence.location = (0.0, 0.0, -0.6472)
ob_insidefence.rotation_euler = (1.571, 0.0, 0.0)
ob_insidefence.lock_rotations_4d = False
ob_insidefence.empty_display_type = 'ARROWS'
ob_insidefence.lineart.crease_threshold = 0.0
ob_cube.location = (0.0, 0.0, 0.0)
ob_cube.rotation_euler = (1.571, 0.0, 0.0)
ob_cube.lock_rotations_4d = False
ob_cube.empty_display_type = 'ARROWS'
ob_cube.lineart.crease_threshold = 0.0
ob_lamp.location = (4.076, 1.005, 5.904)
ob_lamp.rotation_euler = (0.6503, 0.05522, 1.866)
ob_lamp.lock_rotations_4d = False
ob_lamp.empty_display_type = 'ARROWS'
ob_lamp.color = (0.0, 0.0, 0.0, 0.0)
ob_lamp.lineart.crease_threshold = 0.0
ob_camera.location = (7.481, -6.508, 5.344)
ob_camera.rotation_euler = (1.109, 0.01082, 0.8149)
ob_camera.lock_rotations_4d = False
ob_camera.empty_display_type = 'ARROWS'
ob_camera.color = (0.0, 0.0, 0.0, 0.0)
ob_camera.display_type = 'WIRE'
ob_camera.lineart.crease_threshold = 0.0

# ---- collection membership
col_collection_1.objects.link(ob_cube_005)
col_collection_1.objects.link(ob_insidefence_001)
col_collection_1.objects.link(ob_cube_004)
col_collection_1.objects.link(ob_cube_003)
col_collection_1.objects.link(ob_cube_001)
col_collection_1.objects.link(ob_cube_002)
col_collection_1.objects.link(ob_insidefence)
col_collection_1.objects.link(ob_cube)
col_collection_1.objects.link(ob_lamp)
col_collection_1.objects.link(ob_camera)

# ---- scene / render settings (as saved in the file)
scene.camera = ob_camera
scene.frame_start = 1; scene.frame_end = 250; scene.frame_set(1)
scene.render.engine = 'BLENDER_EEVEE_NEXT'
scene.render.image_settings.color_mode = 'RGB'
scene.render.image_settings.compression = 90
scene.render.resolution_percentage = 50
scene.render.dither_intensity = 0.0
scene.render.bake_margin = 2
scene.cycles.use_denoising = False
scene.cycles.samples = 10
scene.cycles.sampling_pattern = 'TABULATED_SOBOL'
scene.cycles.light_sampling_threshold = 0.0
scene.cycles.use_adaptive_sampling = False
scene.cycles.use_light_tree = False
scene.cycles.blur_glossy = 0.0
scene.cycles.volume_bounces = 1
scene.cycles.pixel_filter_type = 'GAUSSIAN'
scene.cycles.sample_clamp_indirect = 0.0
scene.view_settings.view_transform = 'Standard'
bpy.context.view_layer.update()

